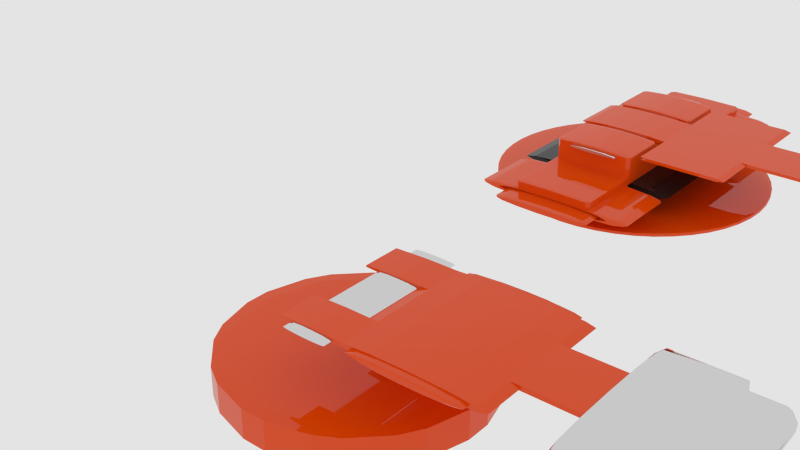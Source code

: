 # Source: TestingAnimationSingleArmatures.blend  (saved by Blender 2.81.16; exported with 4.5.12 LTS)
import bpy
from mathutils import Matrix  # noqa: F401  (used for matrix-valued properties, if any)

bpy.ops.wm.read_factory_settings(use_empty=True)
scene = bpy.context.scene
scene.name = 'Scene'

# ---- materials (node trees are filled in below, after node groups)
mat_orange = bpy.data.materials.new('Orange')
mat_orange.alpha_threshold = 0.0
mat_orange.diffuse_color = (0.8, 0.09268, 0.02545, 1.0)
mat_orange.roughness = 0.5
mat_orange.line_color = (0.0, 0.0, 0.0, 1.0)
mat_steel = bpy.data.materials.new('Steel')
mat_steel.alpha_threshold = 0.0
mat_steel.roughness = 0.5
mat_steel.specular_intensity = 1.0
mat_steel.line_color = (0.0, 0.0, 0.0, 1.0)
mat_black = bpy.data.materials.new('Black')
mat_black.alpha_threshold = 0.0
mat_black.diffuse_color = (0.01467, 0.01467, 0.01467, 1.0)
mat_black.roughness = 0.5
mat_black.specular_intensity = 1.0
mat_black.line_color = (0.0, 0.0, 0.0, 1.0)

# ---- material node trees
mat_orange.use_nodes = True; mat_orange.node_tree.nodes.clear()
_N = mat_orange.node_tree.nodes; _L = mat_orange.node_tree.links
n0 = _N.new('ShaderNodeOutputMaterial'); n0.name = 'Material Output'; n0.location = (460, 300)
n1 = _N.new('ShaderNodeBsdfDiffuse'); n1.name = 'Diffuse BSDF'; n1.location = (10, 300)
n1.inputs[0].default_value = (0.8, 0.06846, 0.001305, 1.0)
n2 = _N.new('ShaderNodeMixShader'); n2.name = 'Mix Shader'; n2.location = (240, 302)
n3 = _N.new('ShaderNodeBsdfAnisotropic'); n3.name = 'Glossy BSDF'; n3.location = (19, 114)
n3.distribution = 'GGX'
n3.inputs[1].default_value = 0.0
n4 = _N.new('ShaderNodeFresnel'); n4.name = 'Fresnel'; n4.location = (122, 427)
n4.inputs[0].default_value = 1.45
_L.new(n1.outputs[0], n2.inputs[1])
_L.new(n2.outputs[0], n0.inputs[0])
_L.new(n3.outputs[0], n2.inputs[2])
_L.new(n4.outputs[0], n2.inputs[0])
n0.is_active_output = True
mat_steel.use_nodes = True; mat_steel.node_tree.nodes.clear()
_N = mat_steel.node_tree.nodes; _L = mat_steel.node_tree.links
n0 = _N.new('ShaderNodeOutputMaterial'); n0.name = 'Material Output'; n0.location = (460, 300)
n1 = _N.new('ShaderNodeFresnel'); n1.name = 'Fresnel'; n1.location = (122, 427)
n1.inputs[0].default_value = 1.45
n2 = _N.new('ShaderNodeBsdfAnisotropic'); n2.name = 'Glossy BSDF'; n2.location = (19, 114)
n2.distribution = 'GGX'
n2.inputs[1].default_value = 0.0
n3 = _N.new('ShaderNodeMixShader'); n3.name = 'Mix Shader'; n3.location = (240, 302)
n4 = _N.new('ShaderNodeMixShader'); n4.name = 'Mix Shader.001'; n4.location = (20, 294)
n5 = _N.new('ShaderNodeBsdfAnisotropic'); n5.name = 'Glossy BSDF.001'; n5.location = (-284, 318)
n5.distribution = 'GGX'
n5.inputs[0].default_value = (0.7428, 0.7428, 0.7428, 1.0)
n5.inputs[1].default_value = 0.0
n6 = _N.new('ShaderNodeBsdfAnisotropic'); n6.name = 'Glossy BSDF.002'; n6.location = (-225, 111)
n6.distribution = 'GGX'
n6.inputs[0].default_value = (0.7428, 0.7428, 0.7428, 1.0)
n6.inputs[1].default_value = 0.0
_L.new(n3.outputs[0], n0.inputs[0])
_L.new(n2.outputs[0], n3.inputs[2])
_L.new(n1.outputs[0], n3.inputs[0])
_L.new(n5.outputs[0], n4.inputs[1])
_L.new(n4.outputs[0], n3.inputs[1])
_L.new(n6.outputs[0], n4.inputs[2])
n0.is_active_output = True
mat_black.use_nodes = True; mat_black.node_tree.nodes.clear()
_N = mat_black.node_tree.nodes; _L = mat_black.node_tree.links
n0 = _N.new('ShaderNodeOutputMaterial'); n0.name = 'Material Output'; n0.location = (460, 300)
n1 = _N.new('ShaderNodeBsdfDiffuse'); n1.name = 'Diffuse BSDF'; n1.location = (10, 300)
n1.inputs[0].default_value = (0.01497, 0.01497, 0.01497, 1.0)
n2 = _N.new('ShaderNodeMixShader'); n2.name = 'Mix Shader'; n2.location = (240, 302)
n3 = _N.new('ShaderNodeBsdfAnisotropic'); n3.name = 'Glossy BSDF'; n3.location = (19, 114)
n3.distribution = 'GGX'
n3.inputs[1].default_value = 0.0
n4 = _N.new('ShaderNodeFresnel'); n4.name = 'Fresnel'; n4.location = (122, 427)
n4.inputs[0].default_value = 1.45
_L.new(n1.outputs[0], n2.inputs[1])
_L.new(n2.outputs[0], n0.inputs[0])
_L.new(n3.outputs[0], n2.inputs[2])
_L.new(n4.outputs[0], n2.inputs[0])
n0.is_active_output = True

# ---- world
world_world = bpy.data.worlds.new('World'); scene.world = world_world
world_world.use_nodes = True; world_world.node_tree.nodes.clear()
_N = world_world.node_tree.nodes; _L = world_world.node_tree.links
n0 = _N.new('ShaderNodeOutputWorld'); n0.name = 'World Output'; n0.location = (300, 300)
n1 = _N.new('ShaderNodeBackground'); n1.name = 'Background'; n1.location = (10, 300)
n1.inputs[0].default_value = (0.7743, 0.7743, 0.7743, 1.0)
_L.new(n1.outputs[0], n0.inputs[0])
n0.is_active_output = True
world_world.color = (0.05088, 0.05088, 0.05088)
world_world.use_sun_shadow = False
world_world.sun_shadow_jitter_overblur = 0.0
world_world.cycles.sampling_method = 'MANUAL'
world_world.cycles.sample_map_resolution = 256

# ---- meshes
me_cylinder_020 = bpy.data.meshes.new('Cylinder.020')
me_cylinder_020.from_pydata([(0.0, 1.0, -1.0), (0.0, 1.0, 1.0), (0.5, 0.866, -1.0), (0.5, 0.866, 1.0), (0.866, 0.5, -1.0), (0.866, 0.5, 1.0), (1.0, -4.371e-08, -1.0), (1.0, -4.371e-08, 1.0), (0.866, -0.5, -1.0), (0.866, -0.5, 1.0), (0.5, -0.866, -1.0), (0.5, -0.866, 1.0), (1.51e-07, -1.0, -1.0), (1.51e-07, -1.0, 1.0), (-0.5, -0.866, -1.0), (-0.5, -0.866, 1.0), (-0.866, -0.5, -1.0), (-0.866, -0.5, 1.0), (-1.0, -4.649e-07, -1.0), (-1.0, -4.649e-07, 1.0), (-0.866, 0.5, -1.0), (-0.866, 0.5, 1.0), (-0.5, 0.866, -1.0), (-0.5, 0.866, 1.0), (0.5, -2.448, 1.0), (0.5, -2.448, -1.0), (2.705e-07, -2.582, -1.0), (2.705e-07, -2.582, 1.0), (-0.5, -2.448, -1.0), (-0.5, -2.448, 1.0), (0.5, -0.866, -2.677), (1.51e-07, -1.0, -2.677), (1.51e-07, -1.0, 2.677), (0.5, -0.866, 2.677), (2.705e-07, -2.582, -2.677), (-0.5, -0.866, -2.677), (-0.5, -0.866, 2.677), (0.5, -2.448, -2.677), (2.705e-07, -2.582, 2.677), (0.5, -2.448, 2.677), (-0.5, -2.448, -2.677), (-0.5, -2.448, 2.677), (0.5, -9.055, 1.0), (0.5, -9.055, -1.0), (7.692e-07, -9.189, -1.0), (7.692e-07, -9.189, 1.0), (-0.5, -9.055, -1.0), (-0.5, -9.055, 1.0), (0.2716, -9.401, 1.0), (0.2716, -9.401, -1.0), (7.932e-07, -9.535, -1.0), (7.932e-07, -9.535, 1.0), (-0.2716, -9.401, -1.0), (-0.2716, -9.401, 1.0), (0.1068, -9.512, 1.0), (0.1068, -9.512, -1.0), (7.854e-07, -9.552, -1.0), (7.854e-07, -9.552, 1.0), (-0.1068, -9.512, -1.0), (-0.1068, -9.512, 1.0), (-0.5, -7.903, -1.0), (-0.5, -7.903, 1.0), (6.722e-07, -7.903, -1.0), (6.722e-07, -7.903, 1.0), (0.5, -7.903, 1.0), (0.5, -7.903, -1.0), (1.885e-06, 0.4948, -3.24), (1.885e-06, 0.4948, 3.24), (0.2474, 0.4285, -3.24), (0.2474, 0.4285, 3.24), (0.4285, 0.2474, -3.24), (0.4285, 0.2474, 3.24), (0.4948, -2.163e-08, -3.24), (0.4948, -2.163e-08, 3.24), (0.4285, -0.2474, -3.24), (0.4285, -0.2474, 3.24), (0.2474, -0.4285, -3.24), (0.2474, -0.4285, 3.24), (1.96e-06, -0.4948, -3.24), (1.96e-06, -0.4948, 3.24), (-0.2474, -0.4285, -3.24), (-0.2474, -0.4285, 3.24), (-0.4285, -0.2474, -3.24), (-0.4285, -0.2474, 3.24), (-0.4948, -2.3e-07, -3.24), (-0.4948, -2.3e-07, 3.24), (-0.4285, 0.2474, -3.24), (-0.4285, 0.2474, 3.24), (-0.2474, 0.4285, -3.24), (-0.2474, 0.4285, 3.24)], [], [(0, 1, 3, 2), (2, 3, 5, 4), (4, 5, 7, 6), (6, 7, 9, 8), (8, 9, 11, 10), (11, 13, 32, 33), (25, 26, 34, 37), (14, 15, 17, 16), (16, 17, 19, 18), (18, 19, 21, 20), (3, 1, 23, 21, 19, 17, 15, 13, 11, 9, 7, 5), (22, 23, 1, 0), (20, 21, 23, 22), (0, 2, 4, 6, 8, 10, 12, 14, 16, 18, 20, 22), (60, 62, 44, 46), (61, 60, 46, 47), (10, 11, 24, 25), (13, 15, 36, 32), (15, 29, 41, 36), (15, 14, 28, 29), (33, 32, 38, 39), (35, 31, 34, 40), (32, 36, 41, 38), (31, 30, 37, 34), (29, 27, 38, 41), (27, 24, 39, 38), (24, 11, 33, 39), (10, 25, 37, 30), (14, 12, 31, 35), (28, 14, 35, 40), (12, 10, 30, 31), (26, 28, 40, 34), (43, 42, 48, 49), (42, 45, 51, 48), (64, 63, 45, 42), (65, 64, 42, 43), (63, 61, 47, 45), (62, 65, 43, 44), (53, 52, 58, 59), (50, 49, 55, 56), (45, 47, 53, 51), (44, 43, 49, 50), (47, 46, 52, 53), (46, 44, 50, 52), (55, 54, 57, 56), (56, 57, 59, 58), (52, 50, 56, 58), (48, 51, 57, 54), (49, 48, 54, 55), (51, 53, 59, 57), (26, 25, 65, 62), (27, 29, 61, 63), (25, 24, 64, 65), (24, 27, 63, 64), (29, 28, 60, 61), (28, 26, 62, 60), (66, 67, 69, 68), (68, 69, 71, 70), (70, 71, 73, 72), (72, 73, 75, 74), (74, 75, 77, 76), (76, 77, 79, 78), (78, 79, 81, 80), (80, 81, 83, 82), (82, 83, 85, 84), (84, 85, 87, 86), (69, 67, 89, 87, 85, 83, 81, 79, 77, 75, 73, 71), (88, 89, 67, 66), (86, 87, 89, 88), (66, 68, 70, 72, 74, 76, 78, 80, 82, 84, 86, 88)])
me_cylinder_020.polygons.foreach_set('material_index', [0, 0, 0, 0, 0, 0, 0, 0, 0, 0, 0, 0, 0, 0, 0, 0, 0, 0, 0, 0, 0, 0, 0, 0, 0, 0, 0, 0, 0, 0, 0, 0, 0, 0, 0, 0, 0, 0, 0, 0, 0, 0, 0, 0, 0, 0, 0, 0, 0, 0, 0, 0, 0, 0, 0, 0, 1, 1, 1, 1, 1, 1, 1, 1, 1, 1, 1, 1, 1, 1])
_uv = me_cylinder_020.uv_layers.new(name='UVMap')
_uv.uv.foreach_set('vector', [0.7633, 0.845, 0.7633, 0.6846, 0.8036, 0.6846, 0.8036, 0.845, 0.8036, 0.845, 0.8036, 0.6846, 0.8353, 0.6846, 0.8353, 0.845, 0.2893, 0.7942, 0.132, 0.7942, 0.132, 0.7541, 0.2893, 0.7541, 0.2893, 0.7541, 0.132, 0.7541, 0.132, 0.714, 0.2893, 0.714, 0.2893, 0.714, 0.132, 0.714, 0.132, 0.6846, 0.2893, 0.6846, 0.2644, 0.7942, 0.3024, 0.7942, 0.3024, 0.9287, 0.2644, 0.9287, 0.3426, 0.7942, 0.3782, 0.7942, 0.3782, 0.9287, 0.3426, 0.9287, 0.4563, 0.8396, 0.4563, 1.0, 0.4213, 1.0, 0.4213, 0.8396, 1.876e-08, 0.9546, 0.0, 0.7942, 0.03934, 0.7942, 0.03934, 0.9546, 0.03934, 0.9546, 0.03934, 0.7942, 0.07869, 0.7942, 0.07869, 0.9546, 0.4417, 0.8188, 0.4213, 0.7829, 0.4213, 0.7413, 0.4417, 0.7054, 0.477, 0.6846, 0.5177, 0.6846, 0.553, 0.7054, 0.5733, 0.7413, 0.5733, 0.7829, 0.553, 0.8188, 0.5177, 0.8396, 0.477, 0.8396, 0.7253, 0.845, 0.7253, 0.6846, 0.7633, 0.6846, 0.7633, 0.845, 0.07869, 0.9546, 0.07869, 0.7942, 0.1075, 0.7942, 0.1075, 0.9546, 0.5733, 0.7413, 0.5937, 0.7054, 0.629, 0.6846, 0.6697, 0.6846, 0.705, 0.7054, 0.7253, 0.7413, 0.7253, 0.7829, 0.705, 0.8188, 0.6697, 0.8396, 0.629, 0.8396, 0.5937, 0.8188, 0.5733, 0.7829, 0.8426, 0.4375, 0.882, 0.4375, 0.882, 0.5406, 0.8426, 0.5299, 0.5533, 0.5645, 0.7107, 0.5645, 0.7107, 0.6568, 0.5533, 0.6568, 0.2893, 0.6846, 0.132, 0.6846, 0.132, 0.5577, 0.2893, 0.5577, 0.3024, 0.7942, 0.3426, 0.7942, 0.3426, 0.9287, 0.3024, 0.9287, 0.5533, 3.825e-08, 0.5533, 0.1269, 0.4213, 0.1269, 0.4213, 5.259e-08, 0.5533, 3.825e-08, 0.7107, 1.912e-08, 0.7107, 0.1269, 0.5533, 0.1269, 0.914, 0.8223, 0.8746, 0.8116, 0.8746, 0.6846, 0.914, 0.6954, 0.1862, 0.9319, 0.1468, 0.9211, 0.1468, 0.7942, 0.1862, 0.8049, 0.8746, 0.8116, 0.8353, 0.8223, 0.8353, 0.6954, 0.8746, 0.6846, 0.1468, 0.9211, 0.1075, 0.9319, 0.1075, 0.8049, 0.1468, 0.7942, 0.9116, 0.9568, 0.8708, 0.9568, 0.8708, 0.8223, 0.9116, 0.8223, 0.8708, 0.9568, 0.8353, 0.9568, 0.8353, 0.8223, 0.8708, 0.8223, 0.132, 0.5577, 0.132, 0.6846, 5.628e-08, 0.6846, 0.0, 0.5577, 0.2893, 0.6846, 0.2893, 0.5577, 0.4213, 0.5577, 0.4213, 0.6846, 0.1862, 0.7942, 0.2264, 0.7942, 0.2264, 0.9287, 0.1862, 0.9287, 0.7107, 0.1269, 0.7107, 1.912e-08, 0.8426, 0.0, 0.8426, 0.1269, 0.2264, 0.7942, 0.2644, 0.7942, 0.2644, 0.9287, 0.2264, 0.9287, 0.3782, 0.7942, 0.4189, 0.7942, 0.4189, 0.9287, 0.3782, 0.9287, 0.2893, 0.02782, 0.132, 0.02782, 0.132, 0.0, 0.2893, 0.0, 0.9213, 0.5299, 0.9607, 0.5406, 0.9607, 0.5684, 0.9393, 0.5577, 0.9213, 0.4375, 0.9607, 0.4375, 0.9607, 0.5406, 0.9213, 0.5299, 0.2893, 0.1202, 0.132, 0.1202, 0.132, 0.02782, 0.2893, 0.02782, 0.9607, 0.4375, 1.0, 0.4375, 1.0, 0.5299, 0.9607, 0.5406, 0.882, 0.4375, 0.9213, 0.4375, 0.9213, 0.5299, 0.882, 0.5406, 0.9554, 0.6846, 0.9554, 0.845, 0.9407, 0.845, 0.9407, 0.6846, 0.882, 0.5684, 0.9033, 0.5577, 0.8904, 0.5666, 0.882, 0.5697, 0.9607, 0.5406, 1.0, 0.5299, 0.982, 0.5577, 0.9607, 0.5684, 0.882, 0.5406, 0.9213, 0.5299, 0.9033, 0.5577, 0.882, 0.5684, 0.5533, 0.6568, 0.7107, 0.6568, 0.7107, 0.6846, 0.5533, 0.6846, 0.8426, 0.5299, 0.882, 0.5406, 0.882, 0.5684, 0.8606, 0.5577, 0.9244, 0.845, 0.9244, 0.6846, 0.9318, 0.6846, 0.9318, 0.845, 0.9318, 0.845, 0.9318, 0.6846, 0.9407, 0.6846, 0.9407, 0.845, 0.8606, 0.5577, 0.882, 0.5684, 0.882, 0.5697, 0.8736, 0.5666, 0.9393, 0.5577, 0.9607, 0.5684, 0.9607, 0.5697, 0.9523, 0.5666, 0.914, 0.845, 0.914, 0.6846, 0.9244, 0.6846, 0.9244, 0.845, 0.9607, 0.5684, 0.982, 0.5577, 0.9691, 0.5666, 0.9607, 0.5697, 0.882, 0.01075, 0.9213, 0.0, 0.9213, 0.4375, 0.882, 0.4375, 0.9607, 0.01075, 1.0, 0.0, 1.0, 0.4375, 0.9607, 0.4375, 0.2893, 0.5577, 0.132, 0.5577, 0.132, 0.1202, 0.2893, 0.1202, 0.9213, 1.912e-08, 0.9607, 0.01075, 0.9607, 0.4375, 0.9213, 0.4375, 0.5533, 0.1269, 0.7107, 0.1269, 0.7107, 0.5645, 0.5533, 0.5645, 0.8426, 1.912e-08, 0.882, 0.01075, 0.882, 0.4375, 0.8426, 0.4375, 0.451, 1.0, 0.451, 0.5, 0.549, 0.5, 0.549, 1.0, 0.549, 1.0, 0.549, 0.5, 0.634, 0.5, 0.634, 1.0, 0.634, 1.0, 0.634, 0.5, 0.683, 0.5, 0.683, 1.0, 0.683, 0.5, 0.683, 7.451e-08, 0.7321, 7.451e-08, 0.7321, 0.5, 0.7321, 0.5, 0.7321, 7.451e-08, 0.817, 5.96e-08, 0.817, 0.5, 0.817, 0.5, 0.817, 5.96e-08, 0.9151, 2.98e-08, 0.9151, 0.5, 0.9151, 0.5, 0.9151, 2.98e-08, 1.0, 0.0, 1.0, 0.5, 0.683, 0.0, 0.683, 0.5, 0.634, 0.5, 0.634, 5.96e-08, 0.634, 5.96e-08, 0.634, 0.5, 0.549, 0.5, 0.549, 0.0, 0.549, 0.0, 0.549, 0.5, 0.451, 0.5, 0.451, 5.96e-08, 0.04904, 0.9012, 0.0, 0.7891, 2.259e-08, 0.6597, 0.04904, 0.5477, 0.134, 0.483, 0.2321, 0.483, 0.317, 0.5477, 0.366, 0.6597, 0.366, 0.7891, 0.317, 0.9012, 0.2321, 0.9659, 0.134, 0.9659, 0.366, 1.0, 0.366, 0.5, 0.451, 0.5, 0.451, 1.0, 0.451, 5.96e-08, 0.451, 0.5, 0.366, 0.5, 0.366, 5.96e-08, 0.2321, 0.0, 0.317, 0.0647, 0.366, 0.1768, 0.366, 0.3062, 0.317, 0.4183, 0.2321, 0.483, 0.134, 0.483, 0.04904, 0.4183, 4.517e-08, 0.3062, 0.0, 0.1768, 0.04904, 0.0647, 0.134, 2.98e-08])
me_cylinder_020.materials.append(mat_orange)
me_cylinder_020.materials.append(mat_steel)
me_cylinder_020.use_remesh_preserve_volume = False
me_cylinder_020.use_remesh_preserve_attributes = False
me_cylinder_020.use_mirror_vertex_groups = False
me_cylinder_020.update()
me_cylinder_002 = bpy.data.meshes.new('Cylinder.002')
me_cylinder_002.from_pydata([(0.0, 1.0, -2.909), (0.0, 1.0, 1.0), (0.5, 0.866, -2.909), (0.5, 0.866, 1.0), (0.866, 0.5, -2.909), (0.866, 0.5, 1.0), (1.0, -4.371e-08, -2.909), (1.0, -4.371e-08, 1.0), (0.866, -0.5, -2.909), (0.866, -0.5, 1.0), (0.5, -0.866, -2.909), (0.5, -0.866, 1.0), (1.51e-07, -1.0, -2.909), (1.51e-07, -1.0, 1.0), (-0.5, -0.866, -2.909), (-0.5, -0.866, 1.0), (-0.866, -0.5, -2.909), (-0.866, -0.5, 1.0), (-1.0, -4.649e-07, -2.909), (-1.0, -4.649e-07, 1.0), (-0.866, 0.5, -2.909), (-0.866, 0.5, 1.0), (-0.5, 0.866, -2.909), (-0.5, 0.866, 1.0)], [], [(0, 1, 3, 2), (2, 3, 5, 4), (4, 5, 7, 6), (6, 7, 9, 8), (8, 9, 11, 10), (10, 11, 13, 12), (12, 13, 15, 14), (14, 15, 17, 16), (16, 17, 19, 18), (18, 19, 21, 20), (3, 1, 23, 21, 19, 17, 15, 13, 11, 9, 7, 5), (22, 23, 1, 0), (20, 21, 23, 22), (0, 2, 4, 6, 8, 10, 12, 14, 16, 18, 20, 22)])
_uv = me_cylinder_002.uv_layers.new(name='UVMap')
_uv.uv.foreach_set('vector', [0.2779, 0.6692, 0.2779, 6.123e-08, 0.3424, 2.041e-08, 0.3424, 0.6692, 0.3424, 0.6692, 0.3424, 2.041e-08, 0.4169, 4.082e-08, 0.4169, 0.6692, 0.4169, 0.6692, 0.4169, 4.082e-08, 0.4814, 2.041e-08, 0.4814, 0.6692, 0.4814, 0.6692, 0.4814, 2.041e-08, 0.5186, 0.0, 0.5186, 0.6692, 0.2779, 0.0, 0.2779, 0.6692, 0.2407, 0.6692, 0.2407, 4.082e-08, 0.2407, 4.082e-08, 0.2407, 0.6692, 0.1762, 0.6692, 0.1762, 4.082e-08, 0.1762, 4.082e-08, 0.1762, 0.6692, 0.1017, 0.6692, 0.1017, 4.082e-08, 0.1017, 4.082e-08, 0.1017, 0.6692, 0.03724, 0.6692, 0.03724, 4.082e-08, 0.03724, 4.082e-08, 0.03724, 0.6692, 0.0, 0.6692, 8.575e-09, 4.082e-08, 0.5186, 0.6692, 0.5186, 6.123e-08, 0.5831, 2.041e-08, 0.5831, 0.6692, 0.7593, 0.2864, 0.7221, 0.2097, 0.7221, 0.1211, 0.7593, 0.04431, 0.8238, 0.0, 0.8983, 2.041e-08, 0.9628, 0.04431, 1.0, 0.1211, 1.0, 0.2097, 0.9628, 0.2864, 0.8983, 0.3308, 0.8238, 0.3308, 0.6576, 0.6692, 0.6576, 2.041e-08, 0.7221, 0.0, 0.7221, 0.6692, 0.5831, 0.6692, 0.5831, 2.041e-08, 0.6576, 2.041e-08, 0.6576, 0.6692, 0.03724, 0.9557, 0.0, 0.8789, 2.573e-08, 0.7903, 0.03724, 0.7136, 0.1017, 0.6692, 0.1762, 0.6692, 0.2407, 0.7136, 0.2779, 0.7903, 0.2779, 0.8789, 0.2407, 0.9557, 0.1762, 1.0, 0.1017, 1.0])
me_cylinder_002.materials.append(mat_orange)
me_cylinder_002.use_remesh_preserve_volume = False
me_cylinder_002.use_remesh_preserve_attributes = False
me_cylinder_002.use_mirror_vertex_groups = False
me_cylinder_002.update()
me_cylinder_021 = bpy.data.meshes.new('Cylinder.021')
me_cylinder_021.from_pydata([(0.0, 1.0, -1.0), (0.0, 1.0, 42.62), (0.5, 0.866, -1.0), (0.5, 0.866, 42.62), (0.866, 0.5, -1.0), (0.866, 0.5, 42.62), (1.0, -4.371e-08, -1.0), (1.0, -4.371e-08, 42.62), (0.866, -0.5, -1.0), (0.866, -0.5, 42.62), (0.5, -0.866, -1.0), (0.5, -0.866, 42.62), (1.51e-07, -1.0, -1.0), (1.51e-07, -1.0, 42.62), (-0.5, -0.866, -1.0), (-0.5, -0.866, 42.62), (-0.866, -0.5, -1.0), (-0.866, -0.5, 42.62), (-1.0, -4.649e-07, -1.0), (-1.0, -4.649e-07, 42.62), (-0.866, 0.5, -1.0), (-0.866, 0.5, 42.62), (-0.5, 0.866, -1.0), (-0.5, 0.866, 42.62), (0.0, 1.0, 37.13), (0.5, 0.866, 37.13), (0.866, 0.5, 37.13), (1.0, -4.371e-08, 37.13), (0.866, -0.5, 37.13), (0.5, -0.866, 37.13), (1.51e-07, -1.0, 37.13), (-0.5, -0.866, 37.13), (-0.866, -0.5, 37.13), (-1.0, -4.649e-07, 37.13), (-0.866, 0.5, 37.13), (-0.5, 0.866, 37.13), (0.5, 0.866, 1.325), (0.866, 0.5, 1.325), (1.0, -4.371e-08, 1.325), (0.866, -0.5, 1.325), (0.5, -0.866, 1.325), (1.51e-07, -1.0, 1.325), (-0.5, -0.866, 1.325), (-0.866, -0.5, 1.325), (-1.0, -4.649e-07, 1.325), (-0.866, 0.5, 1.325), (-0.5, 0.866, 1.325), (0.0, 1.0, 1.325)], [], [(24, 1, 3, 25), (25, 3, 5, 26), (26, 5, 7, 27), (27, 7, 9, 28), (28, 9, 11, 29), (29, 11, 13, 30), (30, 13, 15, 31), (31, 15, 17, 32), (32, 17, 19, 33), (33, 19, 21, 34), (3, 1, 23, 21, 19, 17, 15, 13, 11, 9, 7, 5), (35, 23, 1, 24), (34, 21, 23, 35), (0, 2, 4, 6, 8, 10, 12, 14, 16, 18, 20, 22), (45, 34, 35, 46), (46, 35, 24, 47), (44, 33, 34, 45), (43, 32, 33, 44), (42, 31, 32, 43), (41, 30, 31, 42), (40, 29, 30, 41), (39, 28, 29, 40), (38, 27, 28, 39), (37, 26, 27, 38), (36, 25, 26, 37), (47, 24, 25, 36), (0, 47, 36, 2), (2, 36, 37, 4), (4, 37, 38, 6), (6, 38, 39, 8), (8, 39, 40, 10), (10, 40, 41, 12), (12, 41, 42, 14), (14, 42, 43, 16), (16, 43, 44, 18), (18, 44, 45, 20), (22, 46, 47, 0), (20, 45, 46, 22)])
me_cylinder_021.polygons.foreach_set('use_smooth', [True] * 38)
_uv = me_cylinder_021.uv_layers.new(name='UVMap')
_uv.uv.foreach_set('vector', [0.3136, 0.1258, 0.3136, 0.0, 0.3727, 0.0, 0.3727, 0.1258, 0.1864, 0.8742, 0.1864, 1.0, 0.1273, 1.0, 0.1273, 0.8742, 0.1273, 0.8742, 0.1273, 1.0, 0.05907, 1.0, 0.05907, 0.8742, 0.05907, 0.8742, 0.05907, 1.0, 8.797e-07, 1.0, 7.933e-07, 0.8742, 0.3727, 0.1258, 0.3727, 0.0, 0.4318, 0.0, 0.4318, 0.1258, 0.4318, 0.1258, 0.4318, 0.0, 0.5, 0.0, 0.5, 0.1258, 0.5, 0.1258, 0.5, 0.0, 0.5591, 0.0, 0.5591, 0.1258, 0.7454, 0.8742, 0.7454, 1.0, 0.6864, 1.0, 0.6864, 0.8742, 0.6864, 0.8742, 0.6864, 1.0, 0.6181, 1.0, 0.6181, 0.8742, 0.6181, 0.8742, 0.6181, 1.0, 0.5591, 1.0, 0.5591, 0.8742, 0.8386, 4.099e-09, 0.9068, 0.0, 0.9659, 0.005933, 1.0, 0.01621, 1.0, 0.02808, 0.9659, 0.03835, 0.9068, 0.04429, 0.8386, 0.04429, 0.7795, 0.03835, 0.7454, 0.02808, 0.7454, 0.01621, 0.7795, 0.005933, 0.2454, 0.1258, 0.2454, 0.0, 0.3136, 0.0, 0.3136, 0.1258, 0.1864, 0.1258, 0.1864, 0.0, 0.2454, 0.0, 0.2454, 0.1258, 0.9068, 0.04429, 0.9659, 0.05022, 1.0, 0.0605, 1.0, 0.07236, 0.9659, 0.08264, 0.9068, 0.08857, 0.8386, 0.08857, 0.7795, 0.08264, 0.7454, 0.07236, 0.7454, 0.0605, 0.7795, 0.05022, 0.8386, 0.04429, 0.1864, 0.9467, 0.1864, 0.1258, 0.2454, 0.1258, 0.2454, 0.9467, 0.2454, 0.9467, 0.2454, 0.1258, 0.3136, 0.1258, 0.3136, 0.9467, 0.6181, 0.0533, 0.6181, 0.8742, 0.5591, 0.8742, 0.5591, 0.0533, 0.6864, 0.0533, 0.6864, 0.8742, 0.6181, 0.8742, 0.6181, 0.0533, 0.7454, 0.0533, 0.7454, 0.8742, 0.6864, 0.8742, 0.6864, 0.0533, 0.5, 0.9467, 0.5, 0.1258, 0.5591, 0.1258, 0.5591, 0.9467, 0.4318, 0.9467, 0.4318, 0.1258, 0.5, 0.1258, 0.5, 0.9467, 0.3727, 0.9467, 0.3727, 0.1258, 0.4318, 0.1258, 0.4318, 0.9467, 0.05907, 0.0533, 0.05907, 0.8742, 7.933e-07, 0.8742, 4.713e-08, 0.0533, 0.1273, 0.0533, 0.1273, 0.8742, 0.05907, 0.8742, 0.05907, 0.0533, 0.1864, 0.0533, 0.1864, 0.8742, 0.1273, 0.8742, 0.1273, 0.0533, 0.3136, 0.9467, 0.3136, 0.1258, 0.3727, 0.1258, 0.3727, 0.9467, 0.3136, 1.0, 0.3136, 0.9467, 0.3727, 0.9467, 0.3727, 1.0, 0.1864, 0.0, 0.1864, 0.0533, 0.1273, 0.0533, 0.1273, 0.0, 0.1273, 0.0, 0.1273, 0.0533, 0.05907, 0.0533, 0.05907, 0.0, 0.05907, 0.0, 0.05907, 0.0533, 4.713e-08, 0.0533, 0.0, 2.733e-09, 0.3727, 1.0, 0.3727, 0.9467, 0.4318, 0.9467, 0.4318, 1.0, 0.4318, 1.0, 0.4318, 0.9467, 0.5, 0.9467, 0.5, 1.0, 0.5, 1.0, 0.5, 0.9467, 0.5591, 0.9467, 0.5591, 1.0, 0.7454, 0.0, 0.7454, 0.0533, 0.6864, 0.0533, 0.6864, 4.099e-09, 0.6864, 4.099e-09, 0.6864, 0.0533, 0.6181, 0.0533, 0.6181, 5.466e-09, 0.6181, 5.466e-09, 0.6181, 0.0533, 0.5591, 0.0533, 0.5591, 2.733e-09, 0.2454, 1.0, 0.2454, 0.9467, 0.3136, 0.9467, 0.3136, 1.0, 0.1864, 1.0, 0.1864, 0.9467, 0.2454, 0.9467, 0.2454, 1.0])
me_cylinder_021.materials.append(mat_orange)
me_cylinder_021.use_remesh_preserve_volume = False
me_cylinder_021.use_remesh_preserve_attributes = False
me_cylinder_021.use_mirror_vertex_groups = False
me_cylinder_021.update()
me_cylinder_003 = bpy.data.meshes.new('Cylinder.003')
me_cylinder_003.from_pydata([(0.0, 1.0, -1.0), (0.0, 1.0, 42.62), (0.5, 0.866, -1.0), (0.5, 0.866, 42.62), (0.866, 0.5, -1.0), (0.866, 0.5, 42.62), (1.0, -4.371e-08, -1.0), (1.0, -4.371e-08, 42.62), (0.866, -0.5, -1.0), (0.866, -0.5, 42.62), (0.5, -0.866, -1.0), (0.5, -0.866, 42.62), (1.51e-07, -1.0, -1.0), (1.51e-07, -1.0, 42.62), (-0.5, -0.866, -1.0), (-0.5, -0.866, 42.62), (-0.866, -0.5, -1.0), (-0.866, -0.5, 42.62), (-1.0, -4.649e-07, -1.0), (-1.0, -4.649e-07, 42.62), (-0.866, 0.5, -1.0), (-0.866, 0.5, 42.62), (-0.5, 0.866, -1.0), (-0.5, 0.866, 42.62), (-1.437, -1.437, 45.45), (-1.437, 1.437, 45.45), (-1.245, -1.437, 41.17), (-1.245, 1.437, 41.17), (-0.7187, -1.437, 38.04), (-0.7187, 1.437, 38.04), (6.283e-08, -1.437, 36.89), (2.799e-07, 1.437, 36.89), (0.7187, -1.437, 38.04), (0.7187, 1.437, 38.04), (1.245, -1.437, 41.17), (1.245, 1.437, 41.17), (1.437, -1.437, 45.45), (1.437, 1.437, 45.45), (1.245, -1.437, 49.74), (1.245, 1.437, 49.74), (0.7187, -1.437, 52.87), (0.7187, 1.437, 52.87), (4.512e-07, -1.437, 54.02), (6.683e-07, 1.437, 54.02), (-0.7187, -1.437, 52.87), (-0.7187, 1.437, 52.87), (-1.245, -1.437, 49.74), (-1.245, 1.437, 49.74)], [], [(0, 1, 3, 2), (2, 3, 5, 4), (4, 5, 7, 6), (6, 7, 9, 8), (8, 9, 11, 10), (10, 11, 13, 12), (12, 13, 15, 14), (14, 15, 17, 16), (16, 17, 19, 18), (18, 19, 21, 20), (3, 1, 23, 21, 19, 17, 15, 13, 11, 9, 7, 5), (22, 23, 1, 0), (20, 21, 23, 22), (0, 2, 4, 6, 8, 10, 12, 14, 16, 18, 20, 22), (24, 25, 27, 26), (26, 27, 29, 28), (28, 29, 31, 30), (30, 31, 33, 32), (32, 33, 35, 34), (34, 35, 37, 36), (36, 37, 39, 38), (38, 39, 41, 40), (40, 41, 43, 42), (42, 43, 45, 44), (27, 25, 47, 45, 43, 41, 39, 37, 35, 33, 31, 29), (46, 47, 25, 24), (44, 45, 47, 46), (24, 26, 28, 30, 32, 34, 36, 38, 40, 42, 44, 46)])
_uv = me_cylinder_003.uv_layers.new(name='UVMap')
_uv.uv.foreach_set('vector', [0.6864, 1.0, 0.6864, 0.0, 0.7454, 0.0, 0.7454, 1.0, 1.948e-06, 1.0, 0.0, 0.0, 0.05907, 0.0, 0.05907, 1.0, 0.05907, 1.0, 0.05907, 0.0, 0.1273, 0.0, 0.1273, 1.0, 0.1273, 1.0, 0.1273, 0.0, 0.1864, 0.0, 0.1864, 1.0, 0.3727, 1.0, 0.3727, 0.0, 0.4318, 0.0, 0.4318, 1.0, 0.4318, 1.0, 0.4318, 0.0, 0.5, 8.745e-08, 0.5, 1.0, 0.5, 1.0, 0.5, 8.745e-08, 0.5591, 0.0, 0.5591, 1.0, 0.3727, 0.0, 0.3727, 1.0, 0.3136, 1.0, 0.3136, 4.099e-09, 0.3136, 4.099e-09, 0.3136, 1.0, 0.2454, 1.0, 0.2454, 5.466e-09, 0.2454, 5.466e-09, 0.2454, 1.0, 0.1864, 1.0, 0.1864, 5.466e-09, 0.8386, 4.099e-09, 0.9068, 0.0, 0.9659, 0.005933, 1.0, 0.01621, 1.0, 0.02808, 0.9659, 0.03835, 0.9068, 0.04429, 0.8386, 0.04429, 0.7795, 0.03835, 0.7454, 0.02808, 0.7454, 0.01621, 0.7795, 0.005933, 0.6181, 1.0, 0.6181, 0.0, 0.6864, 0.0, 0.6864, 1.0, 0.5591, 1.0, 0.5591, 0.0, 0.6181, 0.0, 0.6181, 1.0, 0.9068, 0.04429, 0.9659, 0.05022, 1.0, 0.0605, 1.0, 0.07236, 0.9659, 0.08264, 0.9068, 0.08857, 0.8386, 0.08857, 0.7795, 0.08264, 0.7454, 0.07236, 0.7454, 0.0605, 0.7795, 0.05022, 0.8386, 0.04429, 0.451, 1.0, 0.451, 0.5, 0.549, 0.5, 0.549, 1.0, 0.549, 1.0, 0.549, 0.5, 0.634, 0.5, 0.634, 1.0, 0.634, 1.0, 0.634, 0.5, 0.683, 0.5, 0.683, 1.0, 0.683, 0.5, 0.683, 7.451e-08, 0.7321, 7.451e-08, 0.7321, 0.5, 0.7321, 0.5, 0.7321, 7.451e-08, 0.817, 5.96e-08, 0.817, 0.5, 0.817, 0.5, 0.817, 5.96e-08, 0.9151, 2.98e-08, 0.9151, 0.5, 0.9151, 0.5, 0.9151, 2.98e-08, 1.0, 0.0, 1.0, 0.5, 0.683, 0.0, 0.683, 0.5, 0.634, 0.5, 0.634, 5.96e-08, 0.634, 5.96e-08, 0.634, 0.5, 0.549, 0.5, 0.549, 0.0, 0.549, 0.0, 0.549, 0.5, 0.451, 0.5, 0.451, 5.96e-08, 0.04904, 0.9012, 0.0, 0.7891, 2.259e-08, 0.6597, 0.04904, 0.5477, 0.134, 0.483, 0.2321, 0.483, 0.317, 0.5477, 0.366, 0.6597, 0.366, 0.7891, 0.317, 0.9012, 0.2321, 0.9659, 0.134, 0.9659, 0.366, 1.0, 0.366, 0.5, 0.451, 0.5, 0.451, 1.0, 0.451, 5.96e-08, 0.451, 0.5, 0.366, 0.5, 0.366, 5.96e-08, 0.2321, 0.0, 0.317, 0.0647, 0.366, 0.1768, 0.366, 0.3062, 0.317, 0.4183, 0.2321, 0.483, 0.134, 0.483, 0.04904, 0.4183, 4.517e-08, 0.3062, 0.0, 0.1768, 0.04904, 0.0647, 0.134, 2.98e-08])
me_cylinder_003.materials.append(mat_black)
me_cylinder_003.use_remesh_preserve_volume = False
me_cylinder_003.use_remesh_preserve_attributes = False
me_cylinder_003.use_mirror_vertex_groups = False
me_cylinder_003.update()
me_cylinder_027 = bpy.data.meshes.new('Cylinder.027')
me_cylinder_027.from_pydata([(0.0, 1.0, -1.0), (0.0, 1.0, 1.0), (0.5, 0.866, -1.0), (0.5, 0.866, 1.0), (0.866, 0.5, -1.0), (0.866, 0.5, 1.0), (1.0, -4.371e-08, -1.0), (1.0, -4.371e-08, 1.0), (0.866, -0.5, -1.0), (0.866, -0.5, 1.0), (0.5, -0.866, -1.0), (0.5, -0.866, 1.0), (1.51e-07, -1.0, -1.0), (1.51e-07, -1.0, 1.0), (-0.5, -0.866, -1.0), (-0.5, -0.866, 1.0), (-0.866, -0.5, -1.0), (-0.866, -0.5, 1.0), (-1.0, -4.649e-07, -1.0), (-1.0, -4.649e-07, 1.0), (-0.866, 0.5, -1.0), (-0.866, 0.5, 1.0), (-0.5, 0.866, -1.0), (-0.5, 0.866, 1.0), (-0.02496, -1.053, -0.879), (-0.02496, -1.053, 0.879), (1.634, -1.497, -0.879), (1.634, -1.497, 0.879), (2.848, -2.712, -0.879), (2.848, -2.712, 0.879), (3.293, -4.371, -0.879), (3.293, -4.371, 0.879), (2.848, -6.029, -0.879), (2.848, -6.029, 0.879), (1.634, -7.244, -0.879), (1.634, -7.244, 0.879), (-0.02496, -7.688, -0.879), (-0.02496, -7.688, 0.879), (-1.684, -7.244, -0.879), (-1.684, -7.244, 0.879), (-2.898, -6.029, -0.879), (-2.898, -6.029, 0.879), (-3.343, -4.371, -0.879), (-3.343, -4.371, 0.879), (-2.898, -2.712, -0.879), (-2.898, -2.712, 0.879), (-1.684, -1.497, -0.879), (-1.684, -1.497, 0.879), (-0.02496, -1.053, -0.3892), (-0.02496, -1.053, 0.3892), (1.634, -1.497, 0.3892), (1.634, -1.497, -0.3892), (2.848, -2.712, 0.3892), (2.848, -2.712, -0.3892), (3.293, -4.371, 0.3892), (3.293, -4.371, -0.3892), (2.848, -6.029, 0.3892), (2.848, -6.029, -0.3892), (1.634, -7.244, 0.3892), (1.634, -7.244, -0.3892), (-0.02496, -7.688, 0.3892), (-0.02496, -7.688, -0.3892), (-1.684, -7.244, 0.3892), (-1.684, -7.244, -0.3892), (-2.898, -6.029, 0.3892), (-2.898, -6.029, -0.3892), (-3.343, -4.371, 0.3892), (-3.343, -4.371, -0.3892), (-2.898, -2.712, 0.3892), (-2.898, -2.712, -0.3892), (-1.684, -1.497, 0.3892), (-1.684, -1.497, -0.3892), (-0.02496, 0.5279, -0.879), (1.634, 0.08346, -0.879), (1.634, 0.08346, 0.879), (-0.02496, 0.5279, 0.879), (-0.02496, 0.5279, 0.3892), (1.634, 0.08346, -0.3892), (-1.684, 0.08346, -0.3892), (-1.684, 0.08346, -0.879), (-1.684, 0.08346, 0.879), (-0.02496, 0.5279, -0.3892), (1.634, 0.08346, 0.3892), (-1.684, 0.08346, 0.3892), (-0.02496, 1.318, -0.879), (1.123, 0.8739, -0.879), (1.123, 0.8739, 0.879), (-0.02496, 1.318, 0.879), (-0.02496, 1.318, 0.3892), (1.123, 0.8739, -0.3892), (-1.173, 0.8739, -0.3892), (-1.173, 0.8739, -0.879), (-1.173, 0.8739, 0.879), (-0.02496, 1.318, -0.3892), (1.123, 0.8739, 0.3892), (-1.173, 0.8739, 0.3892), (-0.02496, 1.645, -0.879), (0.4968, 1.645, -0.879), (0.4968, 1.645, 0.879), (-0.02496, 1.645, 0.879), (-0.02496, 1.645, 0.3892), (0.4968, 1.645, -0.3892), (-0.5467, 1.645, -0.3892), (-0.5467, 1.645, -0.879), (-0.5467, 1.645, 0.879), (-0.02496, 1.645, -0.3892), (0.4968, 1.645, 0.3892), (-0.5467, 1.645, 0.3892), (1.634, -12.11, 0.3892), (1.634, -12.11, -0.3892), (-0.02496, -12.55, 0.3892), (-0.02496, -12.55, -0.3892), (-1.684, -12.11, 0.3892), (-1.684, -12.11, -0.3892), (-0.02496, -1.807, -0.879), (1.257, -2.151, -0.879), (1.257, -2.151, 0.879), (-0.02496, -1.807, 0.879), (2.195, -3.089, -0.879), (2.195, -3.089, 0.879), (2.538, -4.371, -0.879), (2.538, -4.371, 0.879), (2.195, -5.652, -0.879), (2.195, -5.652, 0.879), (1.257, -6.591, -0.879), (1.257, -6.591, 0.879), (-0.02496, -6.934, -0.879), (-0.02496, -6.934, 0.879), (-1.307, -6.591, -0.879), (-1.307, -6.591, 0.879), (-2.245, -5.652, -0.879), (-2.245, -5.652, 0.879), (-2.588, -4.371, -0.879), (-2.588, -4.371, 0.879), (-2.245, -3.089, -0.879), (-2.245, -3.089, 0.879), (-1.307, -2.151, -0.879), (-1.307, -2.151, 0.879), (-0.02496, -2.38, -0.9779), (-0.02496, -1.807, -0.9556), (1.257, -2.151, -0.9556), (0.9704, -2.646, -0.9779), (0.9704, -2.646, 0.9779), (1.257, -2.151, 0.9556), (-0.02496, -1.807, 0.9556), (-0.02496, -2.38, 0.9779), (2.195, -3.089, -0.9556), (1.699, -3.375, -0.9779), (1.699, -3.375, 0.9779), (2.195, -3.089, 0.9556), (2.538, -4.371, -0.9556), (1.966, -4.371, -0.9779), (1.966, -4.371, 0.9779), (2.538, -4.371, 0.9556), (2.195, -5.652, -0.9556), (1.699, -5.366, -0.9779), (1.699, -5.366, 0.9779), (2.195, -5.652, 0.9556), (1.257, -6.591, -0.9556), (0.9704, -6.095, -0.9779), (0.9704, -6.095, 0.9779), (1.257, -6.591, 0.9556), (-0.02496, -6.934, -0.9556), (-0.02496, -6.361, -0.9779), (-0.02496, -6.361, 0.9779), (-0.02496, -6.934, 0.9556), (-1.307, -6.591, -0.9556), (-1.02, -6.095, -0.9779), (-1.02, -6.095, 0.9779), (-1.307, -6.591, 0.9556), (-2.245, -5.652, -0.9556), (-1.749, -5.366, -0.9779), (-1.749, -5.366, 0.9779), (-2.245, -5.652, 0.9556), (-2.588, -4.371, -0.9556), (-2.016, -4.371, -0.9779), (-2.016, -4.371, 0.9779), (-2.588, -4.371, 0.9556), (-2.245, -3.089, -0.9556), (-1.749, -3.375, -0.9779), (-1.749, -3.375, 0.9779), (-2.245, -3.089, 0.9556), (-1.307, -2.151, -0.9556), (-1.02, -2.646, -0.9779), (-1.02, -2.646, 0.9779), (-1.307, -2.151, 0.9556)], [], [(0, 1, 3, 2), (2, 3, 5, 4), (4, 5, 7, 6), (6, 7, 9, 8), (8, 9, 11, 10), (10, 11, 13, 12), (12, 13, 15, 14), (14, 15, 17, 16), (16, 17, 19, 18), (18, 19, 21, 20), (3, 1, 23, 21, 19, 17, 15, 13, 11, 9, 7, 5), (22, 23, 1, 0), (20, 21, 23, 22), (0, 2, 4, 6, 8, 10, 12, 14, 16, 18, 20, 22), (70, 47, 80, 83), (50, 27, 29, 52), (52, 29, 31, 54), (54, 31, 33, 56), (56, 33, 35, 58), (58, 35, 37, 60), (60, 37, 39, 62), (62, 39, 41, 64), (64, 41, 43, 66), (66, 43, 45, 68), (24, 26, 115, 114), (26, 24, 72, 73), (68, 45, 47, 70), (38, 40, 130, 128), (44, 69, 71, 46), (69, 68, 70, 71), (24, 46, 79, 72), (71, 70, 49, 48), (42, 67, 69, 44), (67, 66, 68, 69), (40, 65, 67, 42), (65, 64, 66, 67), (38, 63, 65, 40), (63, 62, 64, 65), (36, 61, 63, 38), (63, 61, 111, 113), (34, 59, 61, 36), (61, 59, 109, 111), (32, 57, 59, 34), (57, 56, 58, 59), (30, 55, 57, 32), (55, 54, 56, 57), (28, 53, 55, 30), (53, 52, 54, 55), (26, 51, 53, 28), (51, 50, 52, 53), (51, 26, 73, 77), (48, 49, 50, 51), (74, 82, 94, 86), (75, 74, 86, 87), (76, 83, 95, 88), (79, 78, 90, 91), (48, 51, 77, 81), (27, 50, 82, 74), (71, 48, 81, 78), (25, 27, 74, 75), (47, 25, 75, 80), (50, 49, 76, 82), (49, 70, 83, 76), (46, 71, 78, 79), (87, 86, 98, 99), (88, 95, 107, 100), (91, 90, 102, 103), (85, 84, 96, 97), (72, 79, 91, 84), (81, 77, 89, 93), (83, 80, 92, 95), (80, 75, 87, 92), (82, 76, 88, 94), (77, 73, 85, 89), (78, 81, 93, 90), (73, 72, 84, 85), (100, 99, 98, 106), (107, 104, 99, 100), (103, 102, 105, 96), (96, 105, 101, 97), (86, 94, 106, 98), (84, 91, 103, 96), (93, 89, 101, 105), (95, 92, 104, 107), (92, 87, 99, 104), (94, 88, 100, 106), (89, 85, 97, 101), (90, 93, 105, 102), (111, 110, 112, 113), (109, 108, 110, 111), (58, 60, 110, 108), (62, 63, 113, 112), (60, 62, 112, 110), (59, 58, 108, 109), (132, 134, 178, 174), (142, 145, 184, 180, 176, 172, 168, 164, 160, 156, 152, 148), (31, 29, 119, 121), (41, 39, 129, 131), (27, 25, 117, 116), (34, 36, 126, 124), (44, 46, 136, 134), (37, 35, 125, 127), (47, 45, 135, 137), (30, 32, 122, 120), (40, 42, 132, 130), (33, 31, 121, 123), (43, 41, 131, 133), (26, 28, 118, 115), (36, 38, 128, 126), (46, 24, 114, 136), (29, 27, 116, 119), (39, 37, 127, 129), (25, 47, 137, 117), (32, 34, 124, 122), (42, 44, 134, 132), (35, 33, 123, 125), (45, 43, 133, 135), (28, 30, 120, 118), (119, 116, 143, 149), (136, 114, 139, 182), (127, 125, 161, 165), (116, 117, 144, 143), (135, 133, 177, 181), (126, 128, 166, 162), (121, 119, 149, 153), (134, 136, 182, 178), (129, 127, 165, 169), (120, 122, 154, 150), (137, 135, 181, 185), (128, 130, 170, 166), (123, 121, 153, 157), (131, 129, 169, 173), (122, 124, 158, 154), (114, 115, 140, 139), (115, 118, 146, 140), (130, 132, 174, 170), (125, 123, 157, 161), (118, 120, 150, 146), (117, 137, 185, 144), (133, 131, 173, 177), (124, 126, 162, 158), (139, 140, 141, 138), (143, 144, 145, 142), (140, 146, 147, 141), (149, 143, 142, 148), (146, 150, 151, 147), (153, 149, 148, 152), (150, 154, 155, 151), (157, 153, 152, 156), (154, 158, 159, 155), (161, 157, 156, 160), (158, 162, 163, 159), (165, 161, 160, 164), (162, 166, 167, 163), (169, 165, 164, 168), (166, 170, 171, 167), (173, 169, 168, 172), (170, 174, 175, 171), (177, 173, 172, 176), (174, 178, 179, 175), (181, 177, 176, 180), (178, 182, 183, 179), (185, 181, 180, 184), (182, 139, 138, 183), (144, 185, 184, 145), (138, 141, 147, 151, 155, 159, 163, 167, 171, 175, 179, 183)])
me_cylinder_027.polygons.foreach_set('material_index', [0, 0, 0, 0, 0, 0, 0, 0, 0, 0, 0, 0, 0, 0, 1, 1, 1, 1, 1, 1, 1, 1, 1, 1, 1, 1, 1, 1, 1, 1, 1, 1, 1, 1, 1, 1, 1, 1, 1, 1, 1, 1, 1, 1, 1, 1, 1, 1, 1, 1, 1, 1, 1, 1, 1, 1, 1, 1, 1, 1, 1, 1, 1, 1, 1, 1, 1, 1, 1, 1, 1, 1, 1, 1, 1, 1, 1, 1, 1, 1, 1, 1, 1, 1, 1, 1, 1, 1, 1, 1, 1, 1, 1, 1, 1, 1, 1, 1, 1, 1, 1, 1, 1, 1, 1, 1, 1, 1, 1, 1, 1, 1, 1, 1, 1, 1, 1, 1, 1, 1, 1, 1, 1, 1, 1, 1, 1, 1, 1, 1, 1, 1, 1, 1, 1, 1, 1, 1, 1, 1, 1, 1, 1, 1, 1, 1, 1, 1, 1, 1, 1, 1, 1, 1, 1, 1, 1, 1, 1, 1, 1, 1, 1, 1, 1, 1])
_uv = me_cylinder_027.uv_layers.new(name='UVMap')
_uv.uv.foreach_set('vector', [0.451, 1.0, 0.451, 0.5, 0.549, 0.5, 0.549, 1.0, 0.549, 1.0, 0.549, 0.5, 0.634, 0.5, 0.634, 1.0, 0.634, 1.0, 0.634, 0.5, 0.683, 0.5, 0.683, 1.0, 0.683, 0.5, 0.683, 7.451e-08, 0.7321, 7.451e-08, 0.7321, 0.5, 0.7321, 0.5, 0.7321, 7.451e-08, 0.817, 5.96e-08, 0.817, 0.5, 0.817, 0.5, 0.817, 5.96e-08, 0.9151, 2.98e-08, 0.9151, 0.5, 0.9151, 0.5, 0.9151, 2.98e-08, 1.0, 0.0, 1.0, 0.5, 0.683, 0.0, 0.683, 0.5, 0.634, 0.5, 0.634, 5.96e-08, 0.634, 5.96e-08, 0.634, 0.5, 0.549, 0.5, 0.549, 0.0, 0.549, 0.0, 0.549, 0.5, 0.451, 0.5, 0.451, 5.96e-08, 0.04904, 0.9012, 0.0, 0.7891, 2.259e-08, 0.6597, 0.04904, 0.5477, 0.134, 0.483, 0.2321, 0.483, 0.317, 0.5477, 0.366, 0.6597, 0.366, 0.7891, 0.317, 0.9012, 0.2321, 0.9659, 0.134, 0.9659, 0.366, 1.0, 0.366, 0.5, 0.451, 0.5, 0.451, 1.0, 0.451, 5.96e-08, 0.451, 0.5, 0.366, 0.5, 0.366, 5.96e-08, 0.2321, 0.0, 0.317, 0.0647, 0.366, 0.1768, 0.366, 0.3062, 0.317, 0.4183, 0.2321, 0.483, 0.134, 0.483, 0.04904, 0.4183, 4.517e-08, 0.3062, 0.0, 0.1768, 0.04904, 0.0647, 0.134, 2.98e-08, 0.08174, 0.1459, 5.246e-08, 0.1459, 6.994e-08, 0.07447, 0.08174, 0.07447, 0.7884, 0.1459, 0.8701, 0.1459, 0.8701, 0.2049, 0.7884, 0.2049, 0.7884, 0.2049, 0.8701, 0.2049, 0.8701, 0.2814, 0.7884, 0.2814, 0.7884, 0.2814, 0.8701, 0.2814, 0.8701, 0.3548, 0.7884, 0.3548, 0.7842, 0.5717, 0.7842, 0.6555, 0.7184, 0.6555, 0.7184, 0.5717, 0.7184, 0.5717, 0.7184, 0.6555, 0.6425, 0.6555, 0.6425, 0.5717, 0.6425, 0.5717, 0.6425, 0.6555, 0.5767, 0.6555, 0.5767, 0.5717, 0.08174, 0.4055, 1.049e-07, 0.4055, 6.994e-08, 0.3548, 0.08174, 0.3548, 0.08174, 0.3548, 6.994e-08, 0.3548, 9.617e-08, 0.2814, 0.08174, 0.2814, 0.08174, 0.2814, 9.617e-08, 0.2814, 8.743e-08, 0.2049, 0.08174, 0.2049, 0.3971, 0.5389, 0.473, 0.5389, 0.4644, 0.5719, 0.4057, 0.5719, 0.473, 0.5389, 0.3971, 0.5389, 0.379, 0.4697, 0.4549, 0.4697, 0.08174, 0.2049, 8.743e-08, 0.2049, 5.246e-08, 0.1459, 0.08174, 0.1459, 0.3971, 0.8293, 0.3313, 0.7904, 0.3549, 0.7662, 0.4057, 0.7963, 0.2934, 0.2049, 0.2116, 0.2049, 0.2116, 0.1459, 0.2934, 0.1459, 0.2116, 0.2049, 0.08174, 0.2049, 0.08174, 0.1459, 0.2116, 0.1459, 0.3971, 0.5389, 0.3313, 0.5778, 0.3132, 0.5086, 0.379, 0.4697, 0.0, 0.8497, 0.1299, 0.8497, 0.1299, 0.9248, 8.743e-09, 0.9248, 0.2934, 0.2814, 0.2116, 0.2814, 0.2116, 0.2049, 0.2934, 0.2049, 0.2116, 0.2814, 0.08174, 0.2814, 0.08174, 0.2049, 0.2116, 0.2049, 0.2934, 0.3548, 0.2116, 0.3548, 0.2116, 0.2814, 0.2934, 0.2814, 0.2116, 0.3548, 0.08174, 0.3548, 0.08174, 0.2814, 0.2116, 0.2814, 0.2934, 0.4055, 0.2116, 0.4055, 0.2116, 0.3548, 0.2934, 0.3548, 0.2116, 0.4055, 0.08174, 0.4055, 0.08174, 0.3548, 0.2116, 0.3548, 0.6425, 0.3548, 0.6425, 0.4386, 0.5767, 0.4386, 0.5767, 0.3548, 0.9309, 0.5953, 0.8575, 0.5752, 0.8575, 0.3548, 0.9309, 0.375, 0.7184, 0.3548, 0.7184, 0.4386, 0.6425, 0.4386, 0.6425, 0.3548, 0.8575, 0.5752, 0.7842, 0.5953, 0.7842, 0.375, 0.8575, 0.3548, 0.7842, 0.3548, 0.7842, 0.4386, 0.7184, 0.4386, 0.7184, 0.3548, 0.7842, 0.4386, 0.7842, 0.5717, 0.7184, 0.5717, 0.7184, 0.4386, 0.5767, 0.2814, 0.6585, 0.2814, 0.6585, 0.3548, 0.5767, 0.3548, 0.6585, 0.2814, 0.7884, 0.2814, 0.7884, 0.3548, 0.6585, 0.3548, 0.5767, 0.2049, 0.6585, 0.2049, 0.6585, 0.2814, 0.5767, 0.2814, 0.6585, 0.2049, 0.7884, 0.2049, 0.7884, 0.2814, 0.6585, 0.2814, 0.5767, 0.1459, 0.6585, 0.1459, 0.6585, 0.2049, 0.5767, 0.2049, 0.6585, 0.1459, 0.7884, 0.1459, 0.7884, 0.2049, 0.6585, 0.2049, 0.6585, 0.1459, 0.5767, 0.1459, 0.5767, 0.07447, 0.6585, 0.07447, 8.743e-09, 0.9248, 0.1299, 0.9248, 0.1299, 1.0, 1.311e-08, 1.0, 0.8701, 0.07447, 0.7884, 0.07447, 0.7884, 0.037, 0.8701, 0.037, 0.379, 0.05503, 0.3132, 0.09394, 0.326, 0.05335, 0.37, 0.02043, 0.3829, 0.9045, 0.3633, 0.8293, 0.3982, 0.8525, 0.4179, 0.9045, 0.2934, 0.07447, 0.2116, 0.07447, 0.2116, 0.037, 0.2934, 0.037, 0.452, 0.9045, 0.4323, 0.8293, 0.5022, 0.8293, 0.5219, 0.9045, 0.8701, 0.1459, 0.7884, 0.1459, 0.7884, 0.07447, 0.8701, 0.07447, 0.4323, 0.9796, 0.452, 0.9045, 0.5219, 0.9045, 0.5022, 0.9796, 0.3971, 0.1242, 0.3313, 0.1631, 0.3132, 0.09394, 0.379, 0.05503, 0.473, 0.1242, 0.3971, 0.1242, 0.379, 0.05503, 0.4549, 0.05503, 0.2934, 0.9796, 0.313, 0.9045, 0.3829, 0.9045, 0.3633, 0.9796, 0.313, 0.9045, 0.2934, 0.8293, 0.3633, 0.8293, 0.3829, 0.9045, 0.2934, 0.1459, 0.2116, 0.1459, 0.2116, 0.07447, 0.2934, 0.07447, 0.37, 0.02043, 0.326, 0.05335, 0.3439, 0.01224, 0.3662, 0.006119, 0.4179, 0.9045, 0.3982, 0.8525, 0.4323, 0.8808, 0.4323, 0.9045, 0.2934, 0.037, 0.2116, 0.037, 0.2116, 0.0, 0.2934, 0.0, 0.4241, 0.4411, 0.37, 0.4351, 0.3662, 0.4208, 0.3885, 0.4146, 0.379, 0.4697, 0.3132, 0.5086, 0.326, 0.468, 0.37, 0.4351, 0.5219, 0.9045, 0.5022, 0.8293, 0.5372, 0.8525, 0.5568, 0.9045, 0.08174, 0.07447, 6.994e-08, 0.07447, 5.246e-08, 0.037, 0.08174, 0.037, 0.4549, 0.05503, 0.379, 0.05503, 0.37, 0.02043, 0.4241, 0.02643, 0.3633, 0.9796, 0.3829, 0.9045, 0.4179, 0.9045, 0.3982, 0.9565, 0.6585, 0.07447, 0.5767, 0.07447, 0.5767, 0.037, 0.6585, 0.037, 0.5022, 0.9796, 0.5219, 0.9045, 0.5568, 0.9045, 0.5372, 0.9565, 0.4549, 0.4697, 0.379, 0.4697, 0.37, 0.4351, 0.4241, 0.4411, 0.242, 0.7928, 0.242, 0.709, 0.2651, 0.709, 0.2651, 0.7928, 0.219, 0.7928, 0.219, 0.709, 0.242, 0.709, 0.242, 0.7928, 0.219, 0.709, 0.219, 0.6253, 0.242, 0.6253, 0.242, 0.709, 0.242, 0.709, 0.242, 0.6253, 0.2651, 0.6253, 0.2651, 0.709, 0.8701, 0.037, 0.7884, 0.037, 0.7884, 1.792e-08, 0.8701, 0.0, 0.37, 0.4351, 0.326, 0.468, 0.3439, 0.4269, 0.3662, 0.4208, 0.5568, 0.9045, 0.5372, 0.8525, 0.5713, 0.8808, 0.5713, 0.9045, 0.08174, 0.037, 5.246e-08, 0.037, 0.0, 3.584e-08, 0.08174, 0.0, 0.4241, 0.02643, 0.37, 0.02043, 0.3662, 0.006119, 0.3885, 0.0, 0.3982, 0.9565, 0.4179, 0.9045, 0.4323, 0.9045, 0.4323, 0.9281, 0.6585, 0.037, 0.5767, 0.037, 0.5767, 1.792e-08, 0.6585, 1.792e-08, 0.5372, 0.9565, 0.5568, 0.9045, 0.5713, 0.9045, 0.5713, 0.9281, 0.1299, 0.9275, 0.2598, 0.9275, 0.2598, 0.9949, 0.1299, 0.9949, 0.1299, 0.8497, 0.2598, 0.8497, 0.2598, 0.9275, 0.1299, 0.9275, 0.9424, 0.896, 0.869, 0.8758, 0.869, 0.6555, 0.9424, 0.6756, 0.08174, 0.4055, 0.2116, 0.4055, 0.2116, 0.6253, 0.08174, 0.6253, 0.869, 0.8758, 0.7957, 0.896, 0.7957, 0.6756, 0.869, 0.6555, 1.0, 0.2197, 0.8701, 0.2197, 0.8701, 0.0, 1.0, 3.584e-08, 0.2779, 0.7212, 0.2779, 0.7803, 0.2651, 0.7803, 0.2651, 0.7212, 0.7485, 0.7039, 0.7712, 0.7443, 0.7712, 0.791, 0.7485, 0.8315, 0.709, 0.8548, 0.6634, 0.8548, 0.624, 0.8315, 0.6012, 0.791, 0.6012, 0.7443, 0.624, 0.7039, 0.6634, 0.6806, 0.709, 0.6806, 0.2934, 0.3083, 0.2934, 0.2305, 0.3256, 0.2394, 0.3256, 0.2995, 0.5767, 0.3083, 0.5388, 0.3757, 0.5152, 0.3516, 0.5445, 0.2995, 0.3313, 0.1631, 0.3971, 0.1242, 0.4057, 0.1572, 0.3549, 0.1873, 0.5388, 0.7904, 0.473, 0.8293, 0.4644, 0.7963, 0.5152, 0.7662, 0.2934, 0.6452, 0.3313, 0.5778, 0.3549, 0.6019, 0.3256, 0.654, 0.473, 0.4146, 0.3971, 0.4146, 0.4057, 0.3816, 0.4644, 0.3816, 0.473, 0.1242, 0.5388, 0.1631, 0.5152, 0.1873, 0.4644, 0.1572, 0.5767, 0.6452, 0.5767, 0.723, 0.5445, 0.7142, 0.5445, 0.654, 0.3313, 0.7904, 0.2934, 0.723, 0.3256, 0.7142, 0.3549, 0.7662, 0.3313, 0.3757, 0.2934, 0.3083, 0.3256, 0.2995, 0.3549, 0.3516, 0.5767, 0.2305, 0.5767, 0.3083, 0.5445, 0.2995, 0.5445, 0.2394, 0.473, 0.5389, 0.5388, 0.5778, 0.5152, 0.6019, 0.4644, 0.5719, 0.473, 0.8293, 0.3971, 0.8293, 0.4057, 0.7963, 0.4644, 0.7963, 0.3313, 0.5778, 0.3971, 0.5389, 0.4057, 0.5719, 0.3549, 0.6019, 0.2934, 0.2305, 0.3313, 0.1631, 0.3549, 0.1873, 0.3256, 0.2394, 0.5388, 0.3757, 0.473, 0.4146, 0.4644, 0.3816, 0.5152, 0.3516, 0.3971, 0.1242, 0.473, 0.1242, 0.4644, 0.1572, 0.4057, 0.1572, 0.5767, 0.723, 0.5388, 0.7904, 0.5152, 0.7662, 0.5445, 0.7142, 0.2934, 0.723, 0.2934, 0.6452, 0.3256, 0.654, 0.3256, 0.7142, 0.3971, 0.4146, 0.3313, 0.3757, 0.3549, 0.3516, 0.4057, 0.3816, 0.5388, 0.1631, 0.5767, 0.2305, 0.5445, 0.2394, 0.5152, 0.1873, 0.5388, 0.5778, 0.5767, 0.6452, 0.5445, 0.654, 0.5152, 0.6019, 0.9552, 0.9356, 0.9552, 0.9812, 0.9424, 0.9812, 0.9424, 0.9356, 0.8957, 0.2197, 0.8957, 0.2778, 0.8829, 0.2778, 0.8829, 0.2197, 0.9552, 0.7076, 0.9552, 0.7677, 0.9424, 0.7677, 0.9424, 0.7076, 0.8701, 0.3359, 0.8701, 0.2778, 0.8829, 0.2778, 0.8829, 0.3359, 0.2907, 0.6709, 0.2907, 0.73, 0.2779, 0.73, 0.2779, 0.6709, 0.9436, 0.467, 0.9436, 0.5191, 0.9309, 0.5191, 0.9309, 0.467, 0.9552, 0.8765, 0.9552, 0.9356, 0.9424, 0.9356, 0.9424, 0.8765, 0.2779, 0.7803, 0.2779, 0.8259, 0.2651, 0.8259, 0.2651, 0.7803, 0.9552, 0.6555, 0.9552, 0.7076, 0.9424, 0.7076, 0.9424, 0.6555, 0.9436, 0.4116, 0.9436, 0.3548, 0.9564, 0.3548, 0.9564, 0.4116, 0.2907, 0.6253, 0.2907, 0.6709, 0.2779, 0.6709, 0.2779, 0.6253, 0.2779, 0.6253, 0.2779, 0.6644, 0.2651, 0.6644, 0.2651, 0.6253, 0.9552, 0.8198, 0.9552, 0.8765, 0.9424, 0.8765, 0.9424, 0.8198, 0.2907, 0.7867, 0.2907, 0.8259, 0.2779, 0.8259, 0.2779, 0.7867, 0.9436, 0.3548, 0.9436, 0.4069, 0.9309, 0.4069, 0.9309, 0.3548, 0.8957, 0.2778, 0.8957, 0.3359, 0.8829, 0.3359, 0.8829, 0.2778, 0.9436, 0.5163, 0.9436, 0.4707, 0.9564, 0.4707, 0.9564, 0.5163, 0.2779, 0.6644, 0.2779, 0.7212, 0.2651, 0.7212, 0.2651, 0.6644, 0.9552, 0.7677, 0.9552, 0.8198, 0.9424, 0.8198, 0.9424, 0.7677, 0.9436, 0.4707, 0.9436, 0.4116, 0.9564, 0.4116, 0.9564, 0.4707, 0.8701, 0.2778, 0.8701, 0.2197, 0.8829, 0.2197, 0.8829, 0.2778, 0.2907, 0.73, 0.2907, 0.7867, 0.2779, 0.7867, 0.2779, 0.73, 0.9436, 0.4069, 0.9436, 0.467, 0.9309, 0.467, 0.9309, 0.4069, 0.0, 0.7074, 0.02933, 0.6553, 0.04724, 0.6737, 0.02446, 0.7141, 0.7664, 0.6856, 0.7957, 0.7376, 0.7712, 0.7443, 0.7485, 0.7039, 0.02933, 0.6553, 0.08014, 0.6253, 0.0867, 0.6503, 0.04724, 0.6737, 0.7156, 0.6555, 0.7664, 0.6856, 0.7485, 0.7039, 0.709, 0.6806, 0.08014, 0.6253, 0.1388, 0.6253, 0.1323, 0.6503, 0.0867, 0.6503, 0.6569, 0.6555, 0.7156, 0.6555, 0.709, 0.6806, 0.6634, 0.6806, 0.1388, 0.6253, 0.1896, 0.6553, 0.1717, 0.6737, 0.1323, 0.6503, 0.6061, 0.6856, 0.6569, 0.6555, 0.6634, 0.6806, 0.624, 0.7039, 0.1896, 0.6553, 0.219, 0.7074, 0.1945, 0.7141, 0.1717, 0.6737, 0.5767, 0.7376, 0.6061, 0.6856, 0.624, 0.7039, 0.6012, 0.7443, 0.219, 0.7074, 0.219, 0.7675, 0.1945, 0.7608, 0.1945, 0.7141, 0.5767, 0.7978, 0.5767, 0.7376, 0.6012, 0.7443, 0.6012, 0.791, 0.219, 0.7675, 0.1896, 0.8196, 0.1717, 0.8013, 0.1945, 0.7608, 0.6061, 0.8498, 0.5767, 0.7978, 0.6012, 0.791, 0.624, 0.8315, 0.1896, 0.8196, 0.1388, 0.8497, 0.1323, 0.8246, 0.1717, 0.8013, 0.6569, 0.8799, 0.6061, 0.8498, 0.624, 0.8315, 0.6634, 0.8548, 0.1388, 0.8497, 0.08014, 0.8497, 0.0867, 0.8246, 0.1323, 0.8246, 0.7156, 0.8799, 0.6569, 0.8799, 0.6634, 0.8548, 0.709, 0.8548, 0.08014, 0.8497, 0.02933, 0.8196, 0.04724, 0.8013, 0.0867, 0.8246, 0.7664, 0.8498, 0.7156, 0.8799, 0.709, 0.8548, 0.7485, 0.8315, 0.02933, 0.8196, 3.497e-08, 0.7675, 0.02446, 0.7608, 0.04724, 0.8013, 0.7957, 0.7978, 0.7664, 0.8498, 0.7485, 0.8315, 0.7712, 0.791, 3.497e-08, 0.7675, 0.0, 0.7074, 0.02446, 0.7141, 0.02446, 0.7608, 0.7957, 0.7376, 0.7957, 0.7978, 0.7712, 0.791, 0.7712, 0.7443, 0.02446, 0.7141, 0.04724, 0.6737, 0.0867, 0.6503, 0.1323, 0.6503, 0.1717, 0.6737, 0.1945, 0.7141, 0.1945, 0.7608, 0.1717, 0.8013, 0.1323, 0.8246, 0.0867, 0.8246, 0.04724, 0.8013, 0.02446, 0.7608])
me_cylinder_027.materials.append(mat_steel)
me_cylinder_027.materials.append(mat_orange)
me_cylinder_027.use_remesh_preserve_volume = False
me_cylinder_027.use_remesh_preserve_attributes = False
me_cylinder_027.use_mirror_vertex_groups = False
me_cylinder_027.update()
me_cylinder_023 = bpy.data.meshes.new('Cylinder.023')
me_cylinder_023.from_pydata([(0.0, 1.0, -1.0), (0.0, 1.0, 1.0), (0.5, 0.866, -1.0), (0.5, 0.866, 1.0), (0.866, 0.5, -1.0), (0.866, 0.5, 1.0), (1.0, -4.371e-08, -1.0), (1.0, -4.371e-08, 1.0), (0.866, -0.5, -1.0), (0.866, -0.5, 1.0), (0.5, -0.866, -1.0), (0.5, -0.866, 1.0), (1.51e-07, -1.0, -1.0), (1.51e-07, -1.0, 1.0), (-0.5, -0.866, -1.0), (-0.5, -0.866, 1.0), (-0.866, -0.5, -1.0), (-0.866, -0.5, 1.0), (-1.0, -4.649e-07, -1.0), (-1.0, -4.649e-07, 1.0), (-0.866, 0.5, -1.0), (-0.866, 0.5, 1.0), (-0.5, 0.866, -1.0), (-0.5, 0.866, 1.0), (-1.473e-09, 0.8517, -1.0), (0.4259, 0.7376, -1.0), (0.7376, 0.4259, -1.0), (0.8517, -5.785e-08, -1.0), (0.7376, -0.4259, -1.0), (0.4259, -0.7376, -1.0), (1.271e-07, -0.8517, -1.0), (-0.4259, -0.7376, -1.0), (-0.7376, -0.4259, -1.0), (-0.8517, -4.166e-07, -1.0), (-0.7376, 0.4259, -1.0), (-0.4259, 0.7376, -1.0), (2.895e-08, 0.8517, -1.943), (0.4259, 0.7376, -1.943), (0.7376, 0.4259, -1.943), (0.8517, -1.187e-07, -1.943), (0.7376, -0.4259, -1.943), (0.4259, -0.7376, -1.943), (1.576e-07, -0.8517, -1.943), (-0.4259, -0.7376, -1.943), (-0.7376, -0.4259, -1.943), (-0.8517, -4.774e-07, -1.943), (-0.7376, 0.4259, -1.943), (-0.4259, 0.7376, -1.943), (3.364e-08, 0.6454, -2.299), (0.3227, 0.5589, -2.299), (0.5589, 0.3227, -2.299), (0.6454, -1.675e-07, -2.299), (0.5589, -0.3227, -2.299), (0.3227, -0.5589, -2.299), (1.311e-07, -0.6454, -2.299), (-0.3227, -0.5589, -2.299), (-0.5589, -0.3227, -2.299), (-0.6454, -4.393e-07, -2.299), (-0.5589, 0.3227, -2.299), (-0.3227, 0.5589, -2.299), (3.872e-08, 0.4894, -2.299), (0.2447, 0.4238, -2.299), (0.4238, 0.2447, -2.299), (0.4894, -1.834e-07, -2.299), (0.4238, -0.2447, -2.299), (0.2447, -0.4238, -2.299), (1.126e-07, -0.4894, -2.299), (-0.2447, -0.4238, -2.299), (-0.4238, -0.2447, -2.299), (-0.4894, -3.896e-07, -2.299), (-0.4238, 0.2447, -2.299), (-0.2447, 0.4238, -2.299), (1.254e-08, 0.4894, -1.488), (0.2447, 0.4238, -1.488), (0.4238, 0.2447, -1.488), (0.4894, -1.311e-07, -1.488), (0.4238, -0.2447, -1.488), (0.2447, -0.4238, -1.488), (8.643e-08, -0.4894, -1.488), (-0.2447, -0.4238, -1.488), (-0.4238, -0.2447, -1.488), (-0.4894, -3.372e-07, -1.488), (-0.4238, 0.2447, -1.488), (-0.2447, 0.4238, -1.488), (1.042e-08, 0.3344, -1.488), (0.1672, 0.2896, -1.488), (0.2896, 0.1672, -1.488), (0.3344, -1.494e-07, -1.488), (0.2896, -0.1672, -1.488), (0.1672, -0.2896, -1.488), (6.091e-08, -0.3344, -1.488), (-0.1672, -0.2896, -1.488), (-0.2896, -0.1672, -1.488), (-0.3344, -2.902e-07, -1.488), (-0.2896, 0.1672, -1.488), (-0.1672, 0.2896, -1.488)], [], [(0, 1, 3, 2), (2, 3, 5, 4), (4, 5, 7, 6), (6, 7, 9, 8), (8, 9, 11, 10), (10, 11, 13, 12), (12, 13, 15, 14), (14, 15, 17, 16), (16, 17, 19, 18), (18, 19, 21, 20), (3, 1, 23, 21, 19, 17, 15, 13, 11, 9, 7, 5), (22, 23, 1, 0), (20, 21, 23, 22), (12, 14, 31, 30), (34, 35, 47, 46), (10, 12, 30, 29), (8, 10, 29, 28), (6, 8, 28, 27), (22, 0, 24, 35), (0, 2, 25, 24), (4, 6, 27, 26), (20, 22, 35, 34), (2, 4, 26, 25), (18, 20, 34, 33), (16, 18, 33, 32), (14, 16, 32, 31), (39, 40, 52, 51), (24, 25, 37, 36), (31, 32, 44, 43), (28, 29, 41, 40), (35, 24, 36, 47), (25, 26, 38, 37), (32, 33, 45, 44), (29, 30, 42, 41), (26, 27, 39, 38), (33, 34, 46, 45), (30, 31, 43, 42), (27, 28, 40, 39), (51, 52, 64, 63), (46, 47, 59, 58), (36, 37, 49, 48), (43, 44, 56, 55), (40, 41, 53, 52), (47, 36, 48, 59), (37, 38, 50, 49), (44, 45, 57, 56), (41, 42, 54, 53), (38, 39, 51, 50), (45, 46, 58, 57), (42, 43, 55, 54), (66, 67, 79, 78), (58, 59, 71, 70), (48, 49, 61, 60), (55, 56, 68, 67), (52, 53, 65, 64), (59, 48, 60, 71), (49, 50, 62, 61), (56, 57, 69, 68), (53, 54, 66, 65), (50, 51, 63, 62), (57, 58, 70, 69), (54, 55, 67, 66), (75, 76, 88, 87), (63, 64, 76, 75), (70, 71, 83, 82), (60, 61, 73, 72), (67, 68, 80, 79), (64, 65, 77, 76), (71, 60, 72, 83), (61, 62, 74, 73), (68, 69, 81, 80), (65, 66, 78, 77), (62, 63, 75, 74), (69, 70, 82, 81), (84, 85, 86, 87, 88, 89, 90, 91, 92, 93, 94, 95), (82, 83, 95, 94), (72, 73, 85, 84), (79, 80, 92, 91), (76, 77, 89, 88), (83, 72, 84, 95), (73, 74, 86, 85), (80, 81, 93, 92), (77, 78, 90, 89), (74, 75, 87, 86), (81, 82, 94, 93), (78, 79, 91, 90)])
me_cylinder_023.polygons.foreach_set('use_smooth', [True] * 86)
_uv = me_cylinder_023.uv_layers.new(name='UVMap')
_uv.uv.foreach_set('vector', [0.7039, 0.36, 0.7039, 0.0, 0.7883, 0.0, 0.7883, 0.36, 0.7883, 0.36, 0.7883, 0.0, 0.8615, 0.00251, 0.8615, 0.3625, 0.2731, 0.3669, 0.2731, 0.7269, 0.2308, 0.7313, 0.2308, 0.3712, 0.2308, 0.3712, 0.2308, 0.7313, 0.1577, 0.7338, 0.1577, 0.3737, 0.1577, 0.3737, 0.1577, 0.7338, 0.07317, 0.7338, 0.07317, 0.3737, 0.07317, 0.3737, 0.07317, 0.7338, 3.892e-08, 0.7313, 0.0, 0.3712, 0.3153, 0.0, 0.3153, 0.36, 0.2731, 0.3644, 0.2731, 0.004348, 0.2731, 0.004348, 0.2731, 0.3644, 0.1999, 0.3669, 0.1999, 0.006858, 0.1999, 0.006858, 0.1999, 0.3669, 0.1154, 0.3669, 0.1154, 0.006858, 0.1154, 0.006858, 0.1154, 0.3669, 0.04225, 0.3644, 0.04225, 0.004348, 0.3576, 0.3016, 0.3153, 0.2208, 0.3153, 0.1275, 0.3576, 0.04666, 0.4308, 0.0, 0.5153, 2.149e-08, 0.5884, 0.04666, 0.6307, 0.1275, 0.6307, 0.2208, 0.5884, 0.3016, 0.5153, 0.3483, 0.4308, 0.3483, 0.6307, 0.3625, 0.6307, 0.00251, 0.7039, 0.0, 0.7039, 0.36, 0.04225, 0.004348, 0.04225, 0.3644, 9.729e-09, 0.36, 0.0, 2.149e-08, 0.3153, 0.569, 0.3153, 0.4757, 0.3387, 0.4827, 0.3387, 0.5621, 0.8437, 0.916, 0.8404, 0.9558, 0.6866, 0.9558, 0.69, 0.916, 0.3576, 0.6499, 0.3153, 0.569, 0.3387, 0.5621, 0.3747, 0.631, 0.4308, 0.6965, 0.3576, 0.6499, 0.3747, 0.631, 0.437, 0.6707, 0.5153, 0.6965, 0.4308, 0.6965, 0.437, 0.6707, 0.509, 0.6707, 0.5884, 0.3949, 0.6307, 0.4757, 0.6073, 0.4827, 0.5713, 0.4138, 0.6307, 0.4757, 0.6307, 0.569, 0.6073, 0.5621, 0.6073, 0.4827, 0.5884, 0.6499, 0.5153, 0.6965, 0.509, 0.6707, 0.5713, 0.631, 0.5153, 0.3483, 0.5884, 0.3949, 0.5713, 0.4138, 0.509, 0.3741, 0.6307, 0.569, 0.5884, 0.6499, 0.5713, 0.631, 0.6073, 0.5621, 0.4308, 0.3483, 0.5153, 0.3483, 0.509, 0.3741, 0.437, 0.3741, 0.3576, 0.3949, 0.4308, 0.3483, 0.437, 0.3741, 0.3747, 0.4138, 0.3153, 0.4757, 0.3576, 0.3949, 0.3747, 0.4138, 0.3387, 0.4827, 0.4711, 0.9137, 0.4691, 0.8448, 0.5289, 0.8352, 0.5303, 0.8874, 0.1343, 0.9712, 0.06232, 0.9712, 0.06232, 0.8014, 0.1343, 0.8014, 0.8437, 0.6989, 0.8457, 0.7677, 0.6919, 0.7677, 0.69, 0.6989, 0.3153, 0.8448, 0.3153, 0.7653, 0.4691, 0.7653, 0.4691, 0.8448, 0.1966, 0.9691, 0.1343, 0.9712, 0.1343, 0.8014, 0.1966, 0.7992, 0.06232, 0.9712, 0.0, 0.9691, 9.729e-09, 0.7992, 0.06232, 0.8014, 0.8457, 0.7677, 0.8457, 0.8472, 0.6919, 0.8472, 0.6919, 0.7677, 0.3153, 0.7653, 0.3173, 0.6965, 0.4711, 0.6965, 0.4691, 0.7653, 0.3206, 0.9534, 0.3173, 0.9137, 0.4711, 0.9137, 0.4744, 0.9534, 0.8457, 0.8472, 0.8437, 0.916, 0.69, 0.916, 0.6919, 0.8472, 0.8404, 0.6591, 0.8437, 0.6989, 0.69, 0.6989, 0.6866, 0.6591, 0.3173, 0.9137, 0.3153, 0.8448, 0.4691, 0.8448, 0.4711, 0.9137, 0.6632, 0.4807, 0.6905, 0.4286, 0.7085, 0.4485, 0.6878, 0.488, 0.8633, 0.6194, 0.801, 0.6591, 0.7922, 0.6232, 0.8395, 0.5931, 0.1343, 0.8014, 0.06232, 0.8014, 0.07104, 0.7354, 0.1256, 0.7354, 0.69, 0.6989, 0.6919, 0.7677, 0.6321, 0.7773, 0.6307, 0.7252, 0.4691, 0.8448, 0.4691, 0.7653, 0.5289, 0.775, 0.5289, 0.8352, 0.1966, 0.7992, 0.1343, 0.8014, 0.1256, 0.7354, 0.1728, 0.7338, 0.06232, 0.8014, 9.729e-09, 0.7992, 0.02382, 0.7338, 0.07104, 0.7354, 0.6919, 0.7677, 0.6919, 0.8472, 0.6321, 0.8376, 0.6321, 0.7773, 0.4691, 0.7653, 0.4711, 0.6965, 0.5303, 0.7228, 0.5289, 0.775, 0.6307, 0.5506, 0.6307, 0.4711, 0.6632, 0.4807, 0.6632, 0.541, 0.6919, 0.8472, 0.69, 0.916, 0.6307, 0.8897, 0.6321, 0.8376, 0.801, 0.3625, 0.8633, 0.4023, 0.8395, 0.4286, 0.7922, 0.3985, 0.981, 0.892, 0.981, 0.9376, 0.8487, 0.9376, 0.8487, 0.892, 0.8395, 0.5931, 0.7922, 0.6232, 0.7856, 0.5961, 0.8215, 0.5732, 0.7377, 0.6232, 0.6905, 0.5931, 0.7085, 0.5732, 0.7443, 0.5961, 0.8395, 0.4286, 0.8667, 0.4807, 0.8421, 0.488, 0.8215, 0.4485, 0.6905, 0.4286, 0.7377, 0.3985, 0.7443, 0.4256, 0.7085, 0.4485, 0.7922, 0.6232, 0.7377, 0.6232, 0.7443, 0.5961, 0.7856, 0.5961, 0.6905, 0.5931, 0.6632, 0.541, 0.6878, 0.5337, 0.7085, 0.5732, 0.8667, 0.4807, 0.8667, 0.541, 0.8421, 0.5337, 0.8421, 0.488, 0.7377, 0.3985, 0.7922, 0.3985, 0.7856, 0.4256, 0.7443, 0.4256, 0.6632, 0.541, 0.6632, 0.4807, 0.6878, 0.488, 0.6878, 0.5337, 0.8667, 0.541, 0.8395, 0.5931, 0.8215, 0.5732, 0.8421, 0.5337, 0.7922, 0.3985, 0.8395, 0.4286, 0.8215, 0.4485, 0.7856, 0.4256, 1.0, 0.7215, 1.0, 0.7672, 0.9756, 0.76, 0.9756, 0.7288, 0.9594, 0.0, 0.9952, 0.001228, 0.9952, 0.1474, 0.9594, 0.1461, 0.2738, 0.8811, 0.2324, 0.8811, 0.2324, 0.735, 0.2738, 0.735, 0.8615, 0.003356, 0.8822, 0.001228, 0.8822, 0.1474, 0.8615, 0.1495, 0.981, 0.9376, 0.9799, 0.9772, 0.8476, 0.9772, 0.8487, 0.9376, 0.978, 0.8296, 0.9799, 0.8524, 0.8476, 0.8524, 0.8457, 0.8296, 0.2324, 0.8811, 0.1966, 0.8799, 0.1966, 0.7338, 0.2324, 0.735, 0.8822, 0.001228, 0.918, 4.298e-08, 0.918, 0.1461, 0.8822, 0.1474, 0.9799, 0.9772, 0.978, 1.0, 0.8457, 1.0, 0.8476, 0.9772, 0.9799, 0.8524, 0.981, 0.892, 0.8487, 0.892, 0.8476, 0.8524, 0.918, 4.298e-08, 0.9594, 0.0, 0.9594, 0.1461, 0.918, 0.1461, 0.3096, 0.8799, 0.2738, 0.8811, 0.2738, 0.735, 0.3096, 0.7338, 0.9087, 0.6861, 0.937, 0.6861, 0.9614, 0.7017, 0.9756, 0.7288, 0.9756, 0.76, 0.9614, 0.787, 0.937, 0.8026, 0.9087, 0.8026, 0.8842, 0.787, 0.8701, 0.76, 0.8701, 0.7288, 0.8842, 0.7017, 0.8457, 0.7215, 0.8664, 0.682, 0.8842, 0.7017, 0.8701, 0.7288, 0.9022, 0.6591, 0.9435, 0.6591, 0.937, 0.6861, 0.9087, 0.6861, 0.9022, 0.8296, 0.8664, 0.8067, 0.8842, 0.787, 0.9087, 0.8026, 1.0, 0.7672, 0.9793, 0.8067, 0.9614, 0.787, 0.9756, 0.76, 0.8664, 0.682, 0.9022, 0.6591, 0.9087, 0.6861, 0.8842, 0.7017, 0.9435, 0.6591, 0.9793, 0.682, 0.9614, 0.7017, 0.937, 0.6861, 0.8664, 0.8067, 0.8457, 0.7672, 0.8701, 0.76, 0.8842, 0.787, 0.9793, 0.8067, 0.9435, 0.8296, 0.937, 0.8026, 0.9614, 0.787, 0.9793, 0.682, 1.0, 0.7215, 0.9756, 0.7288, 0.9614, 0.7017, 0.8457, 0.7672, 0.8457, 0.7215, 0.8701, 0.7288, 0.8701, 0.76, 0.9435, 0.8296, 0.9022, 0.8296, 0.9087, 0.8026, 0.937, 0.8026])
me_cylinder_023.materials.append(mat_steel)
me_cylinder_023.use_remesh_preserve_volume = False
me_cylinder_023.use_remesh_preserve_attributes = False
me_cylinder_023.use_mirror_vertex_groups = False
me_cylinder_023.update()
me_cylinder_019 = bpy.data.meshes.new('Cylinder.019')
me_cylinder_019.from_pydata([(3.624e-23, 1.0, -1.105), (0.5, 0.866, -1.105), (0.866, 0.5, -1.105), (1.0, -5.162e-08, -1.105), (0.866, -0.5, -1.105), (0.5, -0.866, -1.105), (1.51e-07, -1.0, -1.105), (-0.5, -0.866, -1.105), (-0.866, -0.5, -1.105), (-1.0, -4.728e-07, -1.105), (-0.866, 0.5, -1.105), (-0.5, 0.866, -1.105), (-4.992e-15, 1.0, -1.981), (0.5, 0.866, -1.981), (0.866, 0.5, -1.981), (1.0, -5.162e-08, -1.981), (0.866, -0.5, -1.981), (0.5, -0.866, -1.981), (1.51e-07, -1.0, -1.981), (-0.5, -0.866, -1.981), (-0.866, -0.5, -1.981), (-1.0, -4.728e-07, -1.981), (-0.866, 0.5, -1.981), (-0.5, 0.866, -1.981), (-2.411, -0.5, -1.105), (-2.545, -1.212e-06, -1.105), (-2.411, 0.5, -1.105), (-2.411, -0.5, -1.981), (-2.545, -1.212e-06, -1.981), (-2.411, 0.5, -1.981), (-1.734, -0.5, -1.105), (-1.734, -0.5, -1.981), (-1.734, 0.5, -1.105), (-1.734, -8.599e-07, -1.981), (-1.734, 0.5, -1.981), (-0.866, -0.5, 0.0), (-1.0, -4.415e-07, 0.0), (-0.866, 0.5, 0.0), (-2.411, -0.5, 0.0), (-1.734, -0.5, 0.0), (-5.725, -0.5, -1.105), (-5.859, -2.94e-06, -1.105), (-5.725, 0.5, -1.105), (-5.725, 0.5, 0.0), (-5.859, -2.909e-06, 0.0), (-5.725, -0.5, 0.0), (-4.876, -0.5, 0.0), (-4.876, -0.5, -1.105), (-5.01, -2.301e-06, -1.105), (-4.876, 0.5, -1.105), (-4.876, 0.5, 0.0), (-1.0, -4.537e-07, -0.4305), (-0.866, 0.5, -0.4305), (-2.411, 0.5, -0.4305), (-1.734, 0.5, -0.4305), (-1.734, -0.5, -0.4305), (-2.411, -0.5, -0.4305), (-0.866, -0.5, -0.4305), (-5.725, 0.5, -0.4305), (-5.859, -2.921e-06, -0.4305), (-5.725, -0.5, -0.4305), (-4.876, 0.5, -0.4305), (-4.876, -0.5, -0.4305), (-6.572, -0.5, -1.105), (-6.706, -3.461e-06, -1.105), (-6.572, 0.5, -1.105), (-6.572, 0.5, -0.4305), (-6.572, -0.5, -0.4305), (-6.706, -3.442e-06, -0.4305), (-6.859, -0.2643, -1.105), (-6.993, -3.444e-06, -1.105), (-6.859, 0.2643, -1.105), (-6.859, 0.2643, -0.4305), (-6.859, -0.2643, -0.4305), (-6.993, -3.41e-06, -0.4305), (-2.842e-09, 0.7139, -1.981), (0.3569, 0.6183, -1.981), (0.6183, 0.3569, -1.981), (0.7139, -7.664e-08, -1.981), (0.6183, -0.3569, -1.981), (0.3569, -0.6183, -1.981), (1.05e-07, -0.7139, -1.981), (-0.3569, -0.6183, -1.981), (-0.6183, -0.3569, -1.981), (-0.7139, -3.773e-07, -1.981), (-0.6183, 0.3569, -1.981), (-0.3569, 0.6183, -1.981), (-2.842e-09, 0.7139, -1.892), (0.3569, 0.6183, -1.892), (0.6183, 0.3569, -1.892), (0.7139, -7.664e-08, -1.892), (0.6183, -0.3569, -1.892), (0.3569, -0.6183, -1.892), (1.05e-07, -0.7139, -1.892), (-0.3569, -0.6183, -1.892), (-0.6183, -0.3569, -1.892), (-0.7139, -3.773e-07, -1.892), (-0.6183, 0.3569, -1.892), (-0.3569, 0.6183, -1.892), (-3.699e-09, 0.6277, -1.892), (0.3138, 0.5436, -1.892), (0.5436, 0.3138, -1.892), (0.6277, -8.538e-08, -1.892), (0.5436, -0.3138, -1.892), (0.3138, -0.5436, -1.892), (9.107e-08, -0.6277, -1.892), (-0.3138, -0.5436, -1.892), (-0.5436, -0.3138, -1.892), (-0.6277, -3.498e-07, -1.892), (-0.5436, 0.3138, -1.892), (-0.3138, 0.5436, -1.892), (-3.699e-09, 0.6277, -2.249), (0.3138, 0.5436, -2.249), (0.5436, 0.3138, -2.249), (0.6277, -8.538e-08, -2.249), (0.5436, -0.3138, -2.249), (0.3138, -0.5436, -2.249), (9.107e-08, -0.6277, -2.249), (-0.3138, -0.5436, -2.249), (-0.5436, -0.3138, -2.249), (-0.6277, -3.498e-07, -2.249), (-0.5436, 0.3138, -2.249), (-0.3138, 0.5436, -2.249), (-0.866, 0.6447, -0.4305), (-0.866, 0.6447, 0.0), (-1.734, 0.6447, 0.0), (-2.411, 0.6447, 0.0), (-1.734, 0.6447, -0.4305), (-4.876, 0.6447, 0.0), (-4.876, 0.6447, -0.4305), (-2.411, 0.6447, -0.4305)], [], [(0, 11, 10, 9, 8, 7, 6, 5, 4, 3, 2, 1), (19, 20, 83, 82), (4, 5, 17, 16), (11, 0, 12, 23), (1, 2, 14, 13), (31, 30, 24, 27), (5, 6, 18, 17), (2, 3, 15, 14), (56, 55, 39, 38), (6, 7, 19, 18), (3, 4, 16, 15), (10, 11, 23, 22), (0, 1, 13, 12), (7, 8, 20, 19), (24, 25, 28, 27), (25, 26, 29, 28), (54, 53, 130, 127), (33, 31, 27, 28), (32, 34, 29, 26), (34, 33, 28, 29), (22, 21, 33, 34), (10, 22, 34, 32), (21, 20, 31, 33), (51, 52, 37, 36), (20, 8, 30, 31), (62, 46, 45, 60), (55, 57, 35, 39), (57, 51, 36, 35), (58, 59, 44, 43), (59, 60, 45, 44), (49, 48, 41, 42), (61, 49, 42, 58), (48, 47, 40, 41), (25, 24, 47, 48), (53, 26, 49, 61), (26, 25, 48, 49), (56, 38, 46, 62), (24, 56, 62, 47), (37, 52, 123, 124), (50, 61, 58, 43), (40, 60, 67, 63), (60, 59, 68, 67), (8, 9, 51, 57), (30, 8, 57, 55), (32, 26, 53, 54), (47, 62, 60, 40), (9, 10, 52, 51), (10, 32, 54, 52), (24, 30, 55, 56), (66, 65, 71, 72), (68, 66, 72, 74), (58, 42, 65, 66), (41, 40, 63, 64), (59, 58, 66, 68), (42, 41, 64, 65), (70, 69, 73, 74), (71, 70, 74, 72), (64, 63, 69, 70), (67, 68, 74, 73), (63, 67, 73, 69), (65, 64, 70, 71), (82, 83, 95, 94), (16, 17, 80, 79), (23, 12, 75, 86), (13, 14, 77, 76), (20, 21, 84, 83), (17, 18, 81, 80), (14, 15, 78, 77), (21, 22, 85, 84), (18, 19, 82, 81), (15, 16, 79, 78), (22, 23, 86, 85), (12, 13, 76, 75), (87, 88, 100, 99), (79, 80, 92, 91), (86, 75, 87, 98), (76, 77, 89, 88), (83, 84, 96, 95), (80, 81, 93, 92), (77, 78, 90, 89), (84, 85, 97, 96), (81, 82, 94, 93), (78, 79, 91, 90), (85, 86, 98, 97), (75, 76, 88, 87), (109, 110, 122, 121), (94, 95, 107, 106), (91, 92, 104, 103), (98, 87, 99, 110), (88, 89, 101, 100), (95, 96, 108, 107), (92, 93, 105, 104), (89, 90, 102, 101), (96, 97, 109, 108), (93, 94, 106, 105), (90, 91, 103, 102), (97, 98, 110, 109), (111, 112, 113, 114, 115, 116, 117, 118, 119, 120, 121, 122), (99, 100, 112, 111), (106, 107, 119, 118), (103, 104, 116, 115), (110, 99, 111, 122), (100, 101, 113, 112), (107, 108, 120, 119), (104, 105, 117, 116), (101, 102, 114, 113), (108, 109, 121, 120), (105, 106, 118, 117), (102, 103, 115, 114), (123, 127, 125, 124), (127, 130, 126, 125), (126, 130, 129, 128), (53, 61, 129, 130), (52, 54, 127, 123), (61, 50, 128, 129)])
_uv = me_cylinder_019.uv_layers.new(name='UVMap')
_uv.uv.foreach_set('vector', [0.5793, 0.7181, 0.5202, 0.6837, 0.4861, 0.6241, 0.4861, 0.5553, 0.5202, 0.4957, 0.5793, 0.4613, 0.6475, 0.4613, 0.7066, 0.4957, 0.7408, 0.5553, 0.7408, 0.6241, 0.7066, 0.6837, 0.6475, 0.7181, 0.5168, 0.2428, 0.5738, 0.205, 0.5856, 0.2411, 0.5449, 0.2681, 0.3568, 0.9394, 0.3568, 0.8857, 0.4723, 0.8857, 0.4723, 0.9394, 0.1417, 0.8499, 0.1487, 0.916, 0.03394, 0.9284, 0.0269, 0.8623, 0.9916, 0.5329, 0.9916, 0.5815, 0.8761, 0.5815, 0.8761, 0.5329, 0.4861, 0.639, 0.3706, 0.639, 0.3706, 0.5496, 0.4861, 0.5496, 0.3568, 0.8857, 0.3568, 0.8177, 0.4723, 0.8177, 0.4723, 0.8857, 0.9916, 0.5815, 0.9916, 0.648, 0.8761, 0.648, 0.8761, 0.5815, 0.2817, 0.5496, 0.2817, 0.639, 0.2249, 0.639, 0.2249, 0.5496, 0.3568, 0.8177, 0.3568, 0.7536, 0.4723, 0.7536, 0.4723, 0.8177, 0.9916, 0.648, 0.9916, 0.7144, 0.8761, 0.7144, 0.8761, 0.648, 0.1366, 0.8015, 0.1417, 0.8499, 0.0269, 0.8623, 0.02175, 0.8139, 0.1487, 0.916, 0.1558, 0.982, 0.04097, 0.9945, 0.03394, 0.9284, 0.6679, 0.8792, 0.7254, 0.8792, 0.7254, 0.9956, 0.6679, 0.9956, 0.9432, 0.8702, 0.9432, 0.9389, 0.8278, 0.9389, 0.8278, 0.8702, 0.9432, 0.9389, 0.9432, 1.0, 0.8278, 1.0, 0.8278, 0.9389, 0.9519, 0.1154, 0.9519, 0.2053, 0.9329, 0.2053, 0.9329, 0.1154, 0.6616, 0.1055, 0.597, 0.09203, 0.6152, 0.003941, 0.6833, 0.0, 0.1243, 0.6868, 0.009527, 0.6992, 0.0, 0.6098, 0.1148, 0.5974, 0.7261, 0.119, 0.6616, 0.1055, 0.6833, 0.0, 0.7443, 0.03093, 0.7029, 0.232, 0.6419, 0.2011, 0.6616, 0.1055, 0.7261, 0.119, 0.1366, 0.8015, 0.02175, 0.8139, 0.009527, 0.6992, 0.1243, 0.6868, 0.6419, 0.2011, 0.5738, 0.205, 0.597, 0.09203, 0.6616, 0.1055, 0.8845, 0.7845, 0.8845, 0.851, 0.8278, 0.851, 0.8278, 0.7845, 0.4861, 0.7536, 0.3706, 0.7536, 0.3706, 0.639, 0.4861, 0.639, 0.2817, 0.224, 0.2249, 0.224, 0.2249, 0.1119, 0.2817, 0.1119, 0.2817, 0.639, 0.2817, 0.7536, 0.2249, 0.7536, 0.2249, 0.639, 0.8845, 0.7181, 0.8845, 0.7845, 0.8278, 0.7845, 0.8278, 0.7181, 1.0, 0.8702, 1.0, 0.9313, 0.9432, 0.9313, 0.9432, 0.8702, 1.0, 0.9313, 1.0, 1.0, 0.9432, 1.0, 0.9432, 0.9313, 0.7443, 0.3276, 0.8102, 0.3454, 0.8102, 0.4582, 0.7443, 0.4404, 0.1685, 0.2621, 0.08012, 0.2717, 0.06817, 0.1595, 0.1566, 0.1499, 0.8102, 0.3454, 0.8761, 0.3276, 0.8761, 0.4404, 0.8102, 0.4582, 0.8102, 0.0178, 0.8761, 0.0, 0.8761, 0.3276, 0.8102, 0.3454, 0.2032, 0.5878, 0.1148, 0.5974, 0.08012, 0.2717, 0.1685, 0.2621, 0.7443, 0.0, 0.8102, 0.0178, 0.8102, 0.3454, 0.7443, 0.3276, 0.2817, 0.5496, 0.2249, 0.5496, 0.2249, 0.224, 0.2817, 0.224, 0.3706, 0.5496, 0.2817, 0.5496, 0.2817, 0.224, 0.3706, 0.224, 0.8278, 0.851, 0.8845, 0.851, 0.8845, 0.8702, 0.8278, 0.8702, 0.2249, 0.256, 0.1685, 0.2621, 0.1566, 0.1499, 0.213, 0.1438, 0.3706, 0.1119, 0.2817, 0.1119, 0.2817, 6.337e-08, 0.3706, 0.0, 0.3568, 0.9222, 0.2909, 0.9044, 0.2909, 0.7918, 0.3568, 0.8096, 0.9734, 0.7181, 0.9734, 0.7845, 0.8845, 0.7845, 0.8845, 0.7181, 0.3706, 0.639, 0.3706, 0.7536, 0.2817, 0.7536, 0.2817, 0.639, 0.1243, 0.6868, 0.1148, 0.5974, 0.2032, 0.5878, 0.2127, 0.6772, 0.3706, 0.224, 0.2817, 0.224, 0.2817, 0.1119, 0.3706, 0.1119, 0.9734, 0.7845, 0.9734, 0.851, 0.8845, 0.851, 0.8845, 0.7845, 0.1366, 0.8015, 0.1243, 0.6868, 0.2127, 0.6772, 0.2249, 0.792, 0.3706, 0.5496, 0.3706, 0.639, 0.2817, 0.639, 0.2817, 0.5496, 0.1446, 0.03795, 0.05625, 0.04752, 0.0522, 0.009566, 0.1406, 0.0, 0.2909, 0.7918, 0.2249, 0.8096, 0.256, 0.7714, 0.2909, 0.7536, 0.1566, 0.1499, 0.06817, 0.1595, 0.05625, 0.04752, 0.1446, 0.03795, 0.8102, 0.4582, 0.8761, 0.4404, 0.8761, 0.553, 0.8102, 0.5708, 0.2909, 0.9044, 0.2249, 0.9222, 0.2249, 0.8096, 0.2909, 0.7918, 0.7443, 0.4404, 0.8102, 0.4582, 0.8102, 0.5708, 0.7443, 0.553, 0.8297, 0.6412, 0.8297, 0.6793, 0.7408, 0.6793, 0.7408, 0.6412, 0.8297, 0.6107, 0.8297, 0.6412, 0.7408, 0.6412, 0.7408, 0.6107, 0.8102, 0.5708, 0.8761, 0.553, 0.845, 0.5912, 0.8102, 0.609, 0.3568, 0.8096, 0.2909, 0.7918, 0.2909, 0.7536, 0.3257, 0.7714, 0.8297, 0.7181, 0.7408, 0.7181, 0.7408, 0.6793, 0.8297, 0.6793, 0.7443, 0.553, 0.8102, 0.5708, 0.8102, 0.609, 0.7753, 0.5912, 0.4723, 0.7883, 0.4723, 0.7536, 0.4839, 0.7536, 0.4839, 0.7883, 0.5274, 0.4304, 0.49, 0.3729, 0.5258, 0.361, 0.5525, 0.402, 0.7404, 0.2895, 0.7443, 0.3582, 0.7073, 0.3505, 0.7045, 0.3014, 0.7136, 0.4196, 0.6565, 0.4574, 0.6447, 0.4213, 0.6854, 0.3943, 0.5738, 0.205, 0.6419, 0.2011, 0.6343, 0.2383, 0.5856, 0.2411, 0.49, 0.3729, 0.4861, 0.3042, 0.523, 0.3119, 0.5258, 0.361, 0.6565, 0.4574, 0.5884, 0.4613, 0.5961, 0.4241, 0.6447, 0.4213, 0.6419, 0.2011, 0.7029, 0.232, 0.6778, 0.2604, 0.6343, 0.2383, 0.4861, 0.3042, 0.5168, 0.2428, 0.5449, 0.2681, 0.523, 0.3119, 0.5884, 0.4613, 0.5274, 0.4304, 0.5525, 0.402, 0.5961, 0.4241, 0.7029, 0.232, 0.7404, 0.2895, 0.7045, 0.3014, 0.6778, 0.2604, 0.7443, 0.3582, 0.7136, 0.4196, 0.6854, 0.3943, 0.7073, 0.3505, 0.6679, 0.8343, 0.6435, 0.8768, 0.6355, 0.8687, 0.6569, 0.8313, 0.4723, 0.9179, 0.4723, 0.8832, 0.4839, 0.8832, 0.4839, 0.9179, 0.9519, 0.4562, 0.9519, 0.4077, 0.9636, 0.4077, 0.9636, 0.4562, 0.9636, 0.2279, 0.9636, 0.2692, 0.9519, 0.2692, 0.9519, 0.2279, 0.8297, 0.7055, 0.8297, 0.6581, 0.8413, 0.6581, 0.8413, 0.7055, 0.4723, 0.8832, 0.4723, 0.8358, 0.4839, 0.8358, 0.4839, 0.8832, 0.9636, 0.2692, 0.9636, 0.3183, 0.9519, 0.3183, 0.9519, 0.2692, 0.8297, 0.6581, 0.8297, 0.6107, 0.8413, 0.6107, 0.8413, 0.6581, 0.4723, 0.8358, 0.4723, 0.7883, 0.4839, 0.7883, 0.4839, 0.8358, 0.9636, 0.3183, 0.9636, 0.3619, 0.9519, 0.3619, 0.9519, 0.3183, 0.9519, 0.4946, 0.9519, 0.4562, 0.9636, 0.4562, 0.9636, 0.4946, 0.9519, 0.4077, 0.9519, 0.3619, 0.9636, 0.3619, 0.9636, 0.4077, 0.999, 0.0, 0.999, 0.03053, 0.9519, 0.03053, 0.9519, 7.921e-09, 0.5104, 0.7426, 0.5526, 0.7181, 0.5556, 0.7291, 0.5185, 0.7507, 0.5104, 0.8768, 0.4861, 0.8343, 0.4971, 0.8313, 0.5185, 0.8687, 0.6679, 0.7851, 0.6679, 0.8343, 0.6569, 0.8313, 0.6569, 0.7881, 0.6435, 0.8768, 0.6013, 0.9013, 0.5984, 0.8903, 0.6355, 0.8687, 0.5526, 0.7181, 0.6013, 0.7181, 0.5984, 0.7291, 0.5556, 0.7291, 0.4861, 0.8343, 0.4861, 0.7851, 0.4971, 0.7881, 0.4971, 0.8313, 0.6013, 0.9013, 0.5526, 0.9013, 0.5556, 0.8903, 0.5984, 0.8903, 0.6013, 0.7181, 0.6435, 0.7426, 0.6355, 0.7507, 0.5984, 0.7291, 0.4861, 0.7851, 0.5104, 0.7426, 0.5185, 0.7507, 0.4971, 0.7881, 0.5526, 0.9013, 0.5104, 0.8768, 0.5185, 0.8687, 0.5556, 0.8903, 0.6435, 0.7426, 0.6679, 0.7851, 0.6569, 0.7881, 0.6355, 0.7507, 0.7693, 0.7181, 0.8063, 0.7396, 0.8278, 0.777, 0.8278, 0.8202, 0.8063, 0.8576, 0.7693, 0.8792, 0.7264, 0.8792, 0.6893, 0.8576, 0.6679, 0.8202, 0.6679, 0.777, 0.6893, 0.7396, 0.7264, 0.7181, 0.999, 0.07224, 0.999, 0.1139, 0.9519, 0.1139, 0.9519, 0.07224, 0.7254, 0.997, 0.7254, 0.9607, 0.7725, 0.9607, 0.7725, 0.997, 0.8195, 0.8792, 0.8195, 0.9129, 0.7725, 0.9129, 0.7725, 0.8792, 0.999, 0.03053, 0.999, 0.07224, 0.9519, 0.07224, 0.9519, 0.03053, 0.9519, 0.2279, 0.9519, 0.1974, 0.999, 0.1974, 0.999, 0.2279, 0.7254, 0.9607, 0.7254, 0.9176, 0.7725, 0.9176, 0.7725, 0.9607, 0.8195, 0.9129, 0.8195, 0.9556, 0.7725, 0.9556, 0.7725, 0.9129, 0.9519, 0.1974, 0.9519, 0.1557, 0.999, 0.1557, 0.999, 0.1974, 0.7254, 0.9176, 0.7254, 0.8792, 0.7725, 0.8792, 0.7725, 0.9176, 0.8195, 0.9556, 0.8195, 0.9958, 0.7725, 0.9958, 0.7725, 0.9556, 0.9519, 0.1557, 0.9519, 0.1139, 0.999, 0.1139, 0.999, 0.1557, 0.9329, 0.0, 0.9329, 0.1154, 0.8761, 0.1154, 0.8761, 0.0, 0.9329, 0.1154, 0.9329, 0.2053, 0.8761, 0.2053, 0.8761, 0.1154, 0.8761, 0.2053, 0.9329, 0.2053, 0.9329, 0.5329, 0.8761, 0.5329, 0.9519, 0.2053, 0.9519, 0.5329, 0.9329, 0.5329, 0.9329, 0.2053, 0.9519, 2.376e-08, 0.9519, 0.1154, 0.9329, 0.1154, 0.9329, 0.0, 0.8413, 0.6679, 0.8413, 0.6107, 0.86, 0.6107, 0.86, 0.6679])
me_cylinder_019.materials.append(mat_orange)
me_cylinder_019.use_remesh_preserve_volume = False
me_cylinder_019.use_remesh_preserve_attributes = False
me_cylinder_019.use_mirror_vertex_groups = False
me_cylinder_019.update()
arm_armature = bpy.data.armatures.new('Armature')  # bones are not reproduced
arm_armature_002 = bpy.data.armatures.new('Armature.002')  # bones are not reproduced
arm_armature_003 = bpy.data.armatures.new('Armature.003')  # bones are not reproduced
arm_armature_004 = bpy.data.armatures.new('Armature.004')  # bones are not reproduced

# ---- objects
ob_arm = bpy.data.objects.new('Arm', me_cylinder_020)
ob_robot = bpy.data.objects.new('Robot', me_cylinder_002)
ob_baserotation = bpy.data.objects.new('BaseRotation', me_cylinder_021)
ob_body = bpy.data.objects.new('Body', me_cylinder_003)
ob_hand = bpy.data.objects.new('Hand', me_cylinder_027)
ob_handpoint = bpy.data.objects.new('HandPoint', me_cylinder_023)
ob_midpoint = bpy.data.objects.new('Midpoint', me_cylinder_019)
ob_armature = bpy.data.objects.new('Armature', arm_armature)
ob_armature_001 = bpy.data.objects.new('Armature.001', arm_armature_002)
ob_armature_002 = bpy.data.objects.new('Armature.002', arm_armature_003)
ob_armature_003 = bpy.data.objects.new('Armature.003', arm_armature_004)

# ---- transforms, parenting, visibility, modifiers, constraints
ob_arm.parent = ob_robot
ob_arm.matrix_parent_inverse = Matrix(((1.0, -0.0, 0.0, -3.068), (-0.0, 1.0, -0.0, -2.202), (0.0, -0.0, 1.0, 0.09768), (-0.0, 0.0, -0.0, 1.0)))
ob_arm.location = (3.068, 5.851, 7.919)
ob_arm.rotation_euler = (-1.571, 1.571, 0.0)
ob_arm.scale = (0.4222, 0.4222, 0.2433)
ob_arm.lineart.crease_threshold = 0.0
_m = ob_arm.modifiers.new('Bevel', 'BEVEL')
_m.limit_method = 'NONE'
_m.spread = 0.0
ob_robot.location = (0.006105, 0.004627, 0.568)
ob_robot.scale = (3.85, 3.85, 0.237)
ob_robot.lineart.crease_threshold = 0.0
_m = ob_robot.modifiers.new('Bevel', 'BEVEL')
_m.limit_method = 'NONE'
_m.spread = 0.0
ob_baserotation.parent = ob_robot
ob_baserotation.matrix_parent_inverse = Matrix(((1.0, -0.0, 0.0, -3.068), (-0.0, 1.0, -0.0, -2.202), (0.0, -0.0, 1.0, 0.09768), (-0.0, 0.0, -0.0, 1.0)))
ob_baserotation.location = (3.048, 5.853, -0.05565)
ob_baserotation.scale = (1.242, 1.242, 0.01448)
ob_baserotation.lineart.crease_threshold = 0.0
_m = ob_baserotation.modifiers.new('Subsurf', 'SUBSURF')
_m.uv_smooth = 'PRESERVE_CORNERS'
_m.quality = 2
_m.show_only_control_edges = False
ob_body.parent = ob_robot
ob_body.matrix_parent_inverse = Matrix(((1.0, -0.0, 0.0, -3.068), (-0.0, 1.0, -0.0, -2.202), (0.0, -0.0, 1.0, 0.09768), (-0.0, 0.0, -0.0, 1.0)))
ob_body.location = (3.048, 5.853, 0.05713)
ob_body.scale = (0.4718, 0.4718, 0.07919)
ob_body.lineart.crease_threshold = 0.0
ob_hand.parent = ob_robot
ob_hand.matrix_parent_inverse = Matrix(((1.0, -0.0, 0.0, -1.559), (-0.0, 1.0, -0.0, -3.438), (0.0, -0.0, 1.0, 0.09768), (-0.0, 0.0, -0.0, 1.0)))
ob_hand.location = (1.679, 3.44, 7.903)
ob_hand.rotation_euler = (-1.571, 1.571, 0.0)
ob_hand.scale = (0.1687, 0.1687, 0.6367)
ob_hand.lineart.crease_threshold = 0.0
ob_handpoint.parent = ob_robot
ob_handpoint.matrix_parent_inverse = Matrix(((1.0, -0.0, 0.0, -1.559), (-0.0, 1.0, -0.0, -3.438), (0.0, -0.0, 1.0, 0.09768), (-0.0, 0.0, -0.0, 1.0)))
ob_handpoint.location = (3.664, 3.44, 7.907)
ob_handpoint.rotation_euler = (-3.142, 1.571, 0.0)
ob_handpoint.scale = (0.6451, 0.6451, 0.2756)
ob_handpoint.lineart.crease_threshold = 0.0
_m = ob_handpoint.modifiers.new('Bevel', 'BEVEL')
_m.limit_method = 'NONE'
_m.spread = 0.0
ob_midpoint.parent = ob_robot
ob_midpoint.matrix_parent_inverse = Matrix(((1.0, -0.0, 0.0, -3.068), (-0.0, 1.0, -0.0, -2.202), (0.0, -0.0, 1.0, 0.09768), (-0.0, 0.0, -0.0, 1.0)))
ob_midpoint.location = (3.048, 5.853, 3.657)
ob_midpoint.rotation_euler = (-1.571, 1.571, 0.0)
ob_midpoint.scale = (0.6783, 0.6783, 0.6783)
ob_midpoint.lineart.crease_threshold = 0.0
_m = ob_midpoint.modifiers.new('Mirror', 'MIRROR')
_m.use_axis = (False, False, True)
_m.use_clip = True
_m = ob_midpoint.modifiers.new('Bevel', 'BEVEL')
_m.limit_method = 'NONE'
_m.spread = 0.0
ob_armature.location = (0.0, 0.0, 1.587)
ob_armature.show_in_front = True
ob_armature.lineart.crease_threshold = 0.0
ob_armature_001.location = (0.0, 0.0, 5.268)
ob_armature_001.show_in_front = True
ob_armature_001.lineart.crease_threshold = 0.0
ob_armature_002.location = (0.5399, 0.0, 8.774)
ob_armature_002.show_in_front = True
ob_armature_002.lineart.crease_threshold = 0.0
ob_armature_003.location = (4.516, 0.0, 8.773)
ob_armature_003.show_in_front = True
ob_armature_003.lineart.crease_threshold = 0.0

# ---- collection membership
scene.collection.objects.link(ob_arm)
scene.collection.objects.link(ob_robot)
scene.collection.objects.link(ob_baserotation)
scene.collection.objects.link(ob_body)
scene.collection.objects.link(ob_hand)
scene.collection.objects.link(ob_handpoint)
scene.collection.objects.link(ob_midpoint)
scene.collection.objects.link(ob_armature)
scene.collection.objects.link(ob_armature_001)
scene.collection.objects.link(ob_armature_002)
scene.collection.objects.link(ob_armature_003)

# ---- scene / render settings (as saved in the file)
scene.frame_start = 1; scene.frame_end = 250; scene.frame_set(1)
scene.render.engine = 'CYCLES'
scene.render.image_settings.file_format = 'JPEG'
scene.render.image_settings.color_mode = 'RGB'
scene.render.image_settings.quality = 100
scene.render.resolution_percentage = 50
scene.render.dither_intensity = 0.0
scene.cycles.use_denoising = False
scene.cycles.samples = 100
scene.cycles.sampling_pattern = 'TABULATED_SOBOL'
scene.cycles.light_sampling_threshold = 0.0
scene.cycles.use_adaptive_sampling = False
scene.cycles.use_light_tree = False
scene.cycles.blur_glossy = 0.0
scene.cycles.pixel_filter_type = 'GAUSSIAN'
scene.cycles.sample_clamp_indirect = 0.0
scene.view_settings.view_transform = 'Standard'
bpy.context.view_layer.update()

# ---- added for rendering (the .blend has no active camera): camera
cam_auto = bpy.data.cameras.new('AutoCamera')
cam_auto.lens = 50.0
cam_auto.sensor_width = 36.0
cam_auto.clip_end = 1000.0
ob_auto_camera = bpy.data.objects.new('AutoCamera', cam_auto)
scene.collection.objects.link(ob_auto_camera)
ob_auto_camera.location = (15.9612, -17.5581, 16.3613)
ob_auto_camera.rotation_euler = (1.09748, -7.21219e-08, 0.694738)
scene.camera = ob_auto_camera
bpy.context.view_layer.update()
